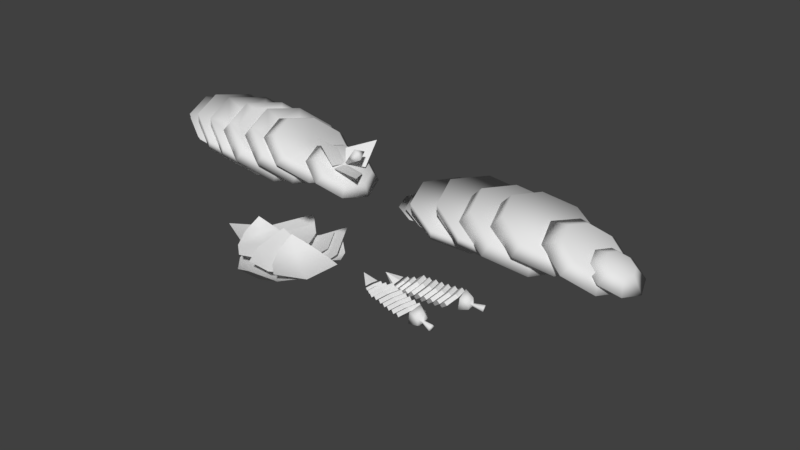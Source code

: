 # Source: chopped_ingredients.blend  (saved by Blender 2.78.0; exported with 4.5.12 LTS)
import bpy
from mathutils import Matrix  # noqa: F401  (used for matrix-valued properties, if any)

bpy.ops.wm.read_factory_settings(use_empty=True)
scene = bpy.context.scene
scene.name = 'Scene'

# ---- collections
col_collection_1 = bpy.data.collections.new('Collection 1'); scene.collection.children.link(col_collection_1)

# ---- world
world_world = bpy.data.worlds.new('World'); scene.world = world_world
world_world.color = (0.05088, 0.05088, 0.05088)
world_world.use_sun_shadow = False
world_world.sun_shadow_jitter_overblur = 0.0
world_world.cycles.sampling_method = 'MANUAL'

# ---- meshes
me_circle = bpy.data.meshes.new('Circle')
me_circle.from_pydata([(0.02697, 0.003086, -0.123), (-0.01344, -0.03022, -0.1177), (-0.006879, -0.08142, -0.128), (0.0401, -0.09931, -0.1436), (0.08051, -0.06601, -0.1489), (0.07394, -0.01481, -0.1386), (0.03116, 0.0004895, -0.1074), (-0.009252, -0.03281, -0.1021), (-0.002687, -0.08401, -0.1124), (0.04429, -0.1019, -0.128), (0.0847, -0.06861, -0.1333), (0.07813, -0.01741, -0.123), (0.0155, -0.004526, -0.1028), (-0.02336, -0.03654, -0.0977), (-0.01704, -0.08577, -0.1076), (0.02812, -0.103, -0.1226), (0.06697, -0.07096, -0.1277), (0.06066, -0.02173, -0.1178), (0.01953, -0.007022, -0.08781), (-0.01933, -0.03904, -0.0827), (-0.01301, -0.08827, -0.09259), (0.03215, -0.1055, -0.1076), (0.071, -0.07345, -0.1127), (0.06469, -0.02423, -0.1028), (0.002832, -0.01075, -0.07989), (-0.03602, -0.04277, -0.07478), (-0.02971, -0.092, -0.08467), (0.01546, -0.1092, -0.09966), (0.05431, -0.07719, -0.1048), (0.048, -0.02796, -0.09489), (0.006863, -0.01325, -0.06489), (-0.03199, -0.04527, -0.05978), (-0.02568, -0.09449, -0.06966), (0.01949, -0.1117, -0.08466), (0.05834, -0.07968, -0.08977), (0.05203, -0.03046, -0.07988), (-0.006945, -0.01622, -0.05893), (-0.0458, -0.04824, -0.05382), (-0.03948, -0.09746, -0.06371), (0.005678, -0.1147, -0.0787), (0.04453, -0.08265, -0.08381), (0.03822, -0.03343, -0.07393), (-0.002915, -0.01871, -0.04393), (-0.04177, -0.05073, -0.03882), (-0.03545, -0.09996, -0.04871), (0.009708, -0.1172, -0.0637), (0.04856, -0.08515, -0.06881), (0.04225, -0.03592, -0.05892), (-0.01918, -0.02213, -0.03733), (-0.05803, -0.05414, -0.03222), (-0.05172, -0.1034, -0.04211), (-0.006556, -0.1206, -0.0571), (0.0323, -0.08856, -0.06221), (0.02598, -0.03933, -0.05233), (-0.01515, -0.02462, -0.02233), (-0.054, -0.05664, -0.01722), (-0.04769, -0.1059, -0.02711), (-0.002526, -0.1231, -0.0421), (0.03633, -0.09105, -0.04721), (0.03001, -0.04183, -0.03733), (-0.03319, -0.02844, -0.01486), (-0.07205, -0.06045, -0.00975), (-0.06573, -0.1097, -0.01964), (-0.02057, -0.1269, -0.03464), (0.01828, -0.09487, -0.03975), (0.01197, -0.04564, -0.02986), (-0.02916, -0.03093, 0.0001412), (-0.06802, -0.06295, 0.005251), (-0.0617, -0.1122, -0.004637), (-0.01654, -0.1294, -0.01963), (0.02231, -0.09736, -0.02474), (0.016, -0.04814, -0.01486), (-0.04878, -0.03499, 0.007815), (-0.08763, -0.06701, 0.01292), (-0.08132, -0.1162, 0.003036), (-0.03615, -0.1334, -0.01196), (0.002698, -0.1014, -0.01707), (-0.003613, -0.0522, -0.007183), (-0.04475, -0.03749, 0.02282), (-0.0836, -0.0695, 0.02793), (-0.07729, -0.1187, 0.01804), (-0.03212, -0.1359, 0.003039), (0.006729, -0.1039, -0.002071), (0.000417, -0.05469, 0.007817), (0.04896, -0.001591, -0.1454), (0.0175, -0.02752, -0.1412), (0.02261, -0.06737, -0.1492), (0.05918, -0.0813, -0.1614), (0.09064, -0.05538, -0.1655), (0.08553, -0.01552, -0.1575), (0.05222, -0.003613, -0.1332), (0.02077, -0.02954, -0.1291), (0.02588, -0.06939, -0.1371), (0.06244, -0.08332, -0.1492), (0.0939, -0.0574, -0.1534), (0.08879, -0.01754, -0.1453), (0.06146, -0.003184, -0.1632), (0.03508, -0.02493, -0.1598), (0.03936, -0.05836, -0.1665), (0.07003, -0.07004, -0.1767), (0.09642, -0.0483, -0.1802), (0.09213, -0.01487, -0.1734), (0.0642, -0.004879, -0.1531), (0.03781, -0.02662, -0.1496), (0.0421, -0.06005, -0.1563), (0.07277, -0.07174, -0.1665), (0.09916, -0.04999, -0.17), (0.09487, -0.01656, -0.1632), (0.07665, -0.02248, -0.2334), (0.06936, -0.007398, -0.1744), (0.04856, -0.02454, -0.1717), (0.05194, -0.0509, -0.177), (0.07612, -0.06011, -0.185), (0.09692, -0.04297, -0.1878), (0.09354, -0.01661, -0.1825), (-0.07091, -0.05501, 0.04722), (-0.1027, -0.08396, 0.02398), (-0.0834, -0.1288, 0.02163), (-0.03965, -0.1276, 0.0434), (-0.03193, -0.08197, 0.05922), (-0.06231, -0.1224, 0.07212), (-0.08856, -0.1231, 0.05906), (-0.1001, -0.09625, 0.06047), (-0.08106, -0.07888, 0.07441), (-0.05768, -0.09505, 0.08161), (-0.07654, -0.1093, 0.0774), (-0.08256, -0.1095, 0.0744), (-0.08521, -0.1033, 0.07472), (-0.08084, -0.09932, 0.07792), (-0.07547, -0.103, 0.07957), (-0.09251, -0.1251, 0.1153), (-0.1063, -0.1255, 0.1084), (-0.1124, -0.1114, 0.1091), (-0.1024, -0.1022, 0.1165), (-0.09007, -0.1107, 0.1202), (0.008687, 0.1047, -0.09118), (-0.03779, 0.08489, -0.07636), (-0.04299, 0.03315, -0.06821), (-0.001718, 0.001181, -0.07488), (0.04476, 0.02095, -0.0897), (0.04996, 0.07268, -0.09785), (0.01282, 0.1067, -0.07548), (-0.03366, 0.08695, -0.06066), (-0.03886, 0.03521, -0.05251), (0.002413, 0.003239, -0.05918), (0.04889, 0.023, -0.074), (0.05409, 0.07474, -0.08215), (-0.003372, 0.1071, -0.07008), (-0.04806, 0.08813, -0.05583), (-0.05306, 0.03838, -0.048), (-0.01338, 0.007644, -0.05441), (0.03131, 0.02665, -0.06866), (0.03631, 0.07639, -0.07649), (0.0005988, 0.1091, -0.05499), (-0.04408, 0.0901, -0.04074), (-0.04909, 0.04036, -0.0329), (-0.009404, 0.009622, -0.03932), (0.03528, 0.02862, -0.05356), (0.04028, 0.07837, -0.0614), (-0.01618, 0.1121, -0.04692), (-0.06087, 0.09306, -0.03268), (-0.06587, 0.04332, -0.02484), (-0.02619, 0.01258, -0.03125), (0.0185, 0.03158, -0.0455), (0.0235, 0.08132, -0.05333), (-0.01221, 0.114, -0.03183), (-0.0569, 0.09504, -0.01758), (-0.0619, 0.0453, -0.009747), (-0.02222, 0.01456, -0.01616), (0.02247, 0.03356, -0.03041), (0.02747, 0.0833, -0.03824), (-0.02609, 0.1164, -0.02576), (-0.07077, 0.09739, -0.01151), (-0.07578, 0.04765, -0.003678), (-0.03609, 0.01691, -0.01009), (0.008591, 0.03591, -0.02434), (0.01359, 0.08565, -0.03217), (-0.02212, 0.1184, -0.01067), (-0.0668, 0.09937, 0.00358), (-0.0718, 0.04963, 0.01142), (-0.03212, 0.01889, 0.005004), (0.01256, 0.03789, -0.009243), (0.01756, 0.08763, -0.01708), (-0.03846, 0.1211, -0.003942), (-0.08315, 0.1021, 0.01031), (-0.08815, 0.05233, 0.01814), (-0.04847, 0.02159, 0.01173), (-0.003784, 0.04059, -0.002517), (0.001218, 0.09034, -0.01035), (-0.03449, 0.1231, 0.01115), (-0.07918, 0.1041, 0.0254), (-0.08418, 0.05431, 0.03323), (-0.0445, 0.02357, 0.02682), (0.0001875, 0.04257, 0.01258), (0.005189, 0.09231, 0.004741), (-0.05263, 0.1261, 0.01876), (-0.09731, 0.1071, 0.03301), (-0.1023, 0.05733, 0.04084), (-0.06263, 0.02659, 0.03443), (-0.01795, 0.04559, 0.02019), (-0.01295, 0.09534, 0.01235), (-0.04866, 0.1281, 0.03385), (-0.09334, 0.1091, 0.0481), (-0.09834, 0.05931, 0.05594), (-0.05866, 0.02857, 0.04953), (-0.01398, 0.04757, 0.03528), (-0.008976, 0.09732, 0.02744), (-0.06837, 0.1313, 0.04168), (-0.1131, 0.1123, 0.05593), (-0.1181, 0.06252, 0.06376), (-0.07837, 0.03178, 0.05735), (-0.03369, 0.05079, 0.0431), (-0.02868, 0.1005, 0.03527), (-0.0644, 0.1332, 0.05677), (-0.1091, 0.1142, 0.07102), (-0.1141, 0.0645, 0.07886), (-0.0744, 0.03376, 0.07244), (-0.02971, 0.05277, 0.0582), (-0.02471, 0.1025, 0.05036), (0.02823, 0.08791, -0.1097), (-0.007949, 0.07253, -0.09817), (-0.012, 0.03225, -0.09182), (0.02013, 0.007362, -0.09701), (0.05631, 0.02275, -0.1085), (0.06036, 0.06302, -0.1149), (0.03145, 0.08951, -0.09748), (-0.004733, 0.07413, -0.08595), (-0.008783, 0.03385, -0.0796), (0.02335, 0.008964, -0.08479), (0.05953, 0.02435, -0.09633), (0.06357, 0.06462, -0.1027), (0.03937, 0.07759, -0.1255), (0.009026, 0.06468, -0.1158), (0.005629, 0.0309, -0.1105), (0.03258, 0.01003, -0.1148), (0.06292, 0.02293, -0.1245), (0.06632, 0.05671, -0.1298), (0.04207, 0.07893, -0.1152), (0.01172, 0.06603, -0.1055), (0.008326, 0.03224, -0.1002), (0.03527, 0.01137, -0.1046), (0.06562, 0.02427, -0.1142), (0.06902, 0.05805, -0.1196), (0.04721, 0.0326, -0.1841), (0.04571, 0.06817, -0.1342), (0.02179, 0.058, -0.1266), (0.01911, 0.03137, -0.1224), (0.04036, 0.01491, -0.1258), (0.06428, 0.02508, -0.1335), (0.06696, 0.05171, -0.1377), (-0.09278, 0.1313, 0.08466), (-0.131, 0.1039, 0.07153), (-0.1221, 0.05786, 0.08544), (-0.07833, 0.05688, 0.1072), (-0.0602, 0.1023, 0.1067), (-0.09817, 0.0764, 0.1315), (-0.1244, 0.07699, 0.1184), (-0.1298, 0.1046, 0.1101), (-0.1068, 0.1211, 0.118), (-0.0873, 0.1036, 0.1312), (-0.109, 0.09329, 0.1314), (-0.115, 0.09343, 0.1284), (-0.1162, 0.09976, 0.1265), (-0.111, 0.1035, 0.1283), (-0.1065, 0.09954, 0.1313), (-0.1265, 0.09532, 0.1717), (-0.1403, 0.09563, 0.1648), (-0.1431, 0.1101, 0.1605), (-0.1311, 0.1188, 0.1646), (-0.1208, 0.1096, 0.1715)], [], [(1, 7, 6, 0), (0, 6, 11, 5), (4, 10, 9, 3), (2, 8, 7, 1), (5, 11, 10, 4), (3, 9, 8, 2), (7, 8, 9, 10, 11, 6), (1, 0, 5, 4, 3, 2), (13, 19, 18, 12), (12, 18, 23, 17), (16, 22, 21, 15), (14, 20, 19, 13), (17, 23, 22, 16), (15, 21, 20, 14), (19, 20, 21, 22, 23, 18), (13, 12, 17, 16, 15, 14), (25, 31, 30, 24), (24, 30, 35, 29), (28, 34, 33, 27), (26, 32, 31, 25), (29, 35, 34, 28), (27, 33, 32, 26), (31, 32, 33, 34, 35, 30), (25, 24, 29, 28, 27, 26), (37, 43, 42, 36), (36, 42, 47, 41), (40, 46, 45, 39), (38, 44, 43, 37), (41, 47, 46, 40), (39, 45, 44, 38), (43, 44, 45, 46, 47, 42), (37, 36, 41, 40, 39, 38), (49, 55, 54, 48), (48, 54, 59, 53), (52, 58, 57, 51), (50, 56, 55, 49), (53, 59, 58, 52), (51, 57, 56, 50), (55, 56, 57, 58, 59, 54), (49, 48, 53, 52, 51, 50), (61, 67, 66, 60), (60, 66, 71, 65), (64, 70, 69, 63), (62, 68, 67, 61), (65, 71, 70, 64), (63, 69, 68, 62), (67, 68, 69, 70, 71, 66), (61, 60, 65, 64, 63, 62), (73, 79, 78, 72), (72, 78, 83, 77), (76, 82, 81, 75), (74, 80, 79, 73), (77, 83, 82, 76), (75, 81, 80, 74), (79, 80, 81, 82, 83, 78), (73, 72, 77, 76, 75, 74), (85, 91, 90, 84), (84, 90, 95, 89), (88, 94, 93, 87), (86, 92, 91, 85), (89, 95, 94, 88), (87, 93, 92, 86), (91, 92, 93, 94, 95, 90), (85, 84, 89, 88, 87, 86), (97, 103, 102, 96), (96, 102, 107, 101), (100, 106, 105, 99), (98, 104, 103, 97), (101, 107, 106, 100), (99, 105, 104, 98), (103, 104, 105, 106, 107, 102), (97, 96, 101, 100, 99, 98), (108, 110, 109), (108, 109, 114), (108, 113, 112), (108, 111, 110), (108, 114, 113), (108, 112, 111), (110, 111, 112, 113, 114, 109), (118, 119, 124, 120), (116, 117, 121, 122), (119, 115, 123, 124), (117, 118, 120, 121), (115, 116, 122, 123), (122, 121, 126, 127), (120, 124, 129, 125), (124, 123, 128, 129), (123, 122, 127, 128), (121, 120, 125, 126), (128, 127, 132, 133), (126, 125, 130, 131), (129, 128, 133, 134), (127, 126, 131, 132), (125, 129, 134, 130), (133, 132, 131, 130, 134), (116, 115, 119, 118, 117), (136, 142, 141, 135), (135, 141, 146, 140), (139, 145, 144, 138), (137, 143, 142, 136), (140, 146, 145, 139), (138, 144, 143, 137), (142, 143, 144, 145, 146, 141), (136, 135, 140, 139, 138, 137), (148, 154, 153, 147), (147, 153, 158, 152), (151, 157, 156, 150), (149, 155, 154, 148), (152, 158, 157, 151), (150, 156, 155, 149), (154, 155, 156, 157, 158, 153), (148, 147, 152, 151, 150, 149), (160, 166, 165, 159), (159, 165, 170, 164), (163, 169, 168, 162), (161, 167, 166, 160), (164, 170, 169, 163), (162, 168, 167, 161), (166, 167, 168, 169, 170, 165), (160, 159, 164, 163, 162, 161), (172, 178, 177, 171), (171, 177, 182, 176), (175, 181, 180, 174), (173, 179, 178, 172), (176, 182, 181, 175), (174, 180, 179, 173), (178, 179, 180, 181, 182, 177), (172, 171, 176, 175, 174, 173), (184, 190, 189, 183), (183, 189, 194, 188), (187, 193, 192, 186), (185, 191, 190, 184), (188, 194, 193, 187), (186, 192, 191, 185), (190, 191, 192, 193, 194, 189), (184, 183, 188, 187, 186, 185), (196, 202, 201, 195), (195, 201, 206, 200), (199, 205, 204, 198), (197, 203, 202, 196), (200, 206, 205, 199), (198, 204, 203, 197), (202, 203, 204, 205, 206, 201), (196, 195, 200, 199, 198, 197), (208, 214, 213, 207), (207, 213, 218, 212), (211, 217, 216, 210), (209, 215, 214, 208), (212, 218, 217, 211), (210, 216, 215, 209), (214, 215, 216, 217, 218, 213), (208, 207, 212, 211, 210, 209), (220, 226, 225, 219), (219, 225, 230, 224), (223, 229, 228, 222), (221, 227, 226, 220), (224, 230, 229, 223), (222, 228, 227, 221), (226, 227, 228, 229, 230, 225), (220, 219, 224, 223, 222, 221), (232, 238, 237, 231), (231, 237, 242, 236), (235, 241, 240, 234), (233, 239, 238, 232), (236, 242, 241, 235), (234, 240, 239, 233), (238, 239, 240, 241, 242, 237), (232, 231, 236, 235, 234, 233), (243, 245, 244), (243, 244, 249), (243, 248, 247), (243, 246, 245), (243, 249, 248), (243, 247, 246), (245, 246, 247, 248, 249, 244), (253, 254, 259, 255), (251, 252, 256, 257), (254, 250, 258, 259), (252, 253, 255, 256), (250, 251, 257, 258), (257, 256, 261, 262), (255, 259, 264, 260), (259, 258, 263, 264), (258, 257, 262, 263), (256, 255, 260, 261), (263, 262, 267, 268), (261, 260, 265, 266), (264, 263, 268, 269), (262, 261, 266, 267), (260, 264, 269, 265), (268, 267, 266, 265, 269), (251, 250, 254, 253, 252)])
me_circle.polygons.foreach_set('use_smooth', [0, 0, 0, 0, 0, 0, 0, 0, 0, 0, 0, 0, 0, 0, 0, 0, 0, 0, 0, 0, 0, 0, 0, 0, 0, 0, 0, 0, 0, 0, 0, 0, 0, 0, 0, 0, 0, 0, 0, 0, 0, 0, 0, 0, 0, 0, 0, 0, 0, 0, 0, 0, 0, 0, 0, 0, 0, 0, 0, 0, 0, 0, 0, 0, 0, 0, 0, 0, 0, 0, 0, 0, 0, 0, 0, 0, 0, 0, 0, 1, 1, 1, 1, 1, 1, 1, 1, 1, 1, 1, 1, 1, 1, 1, 1, 1, 0, 0, 0, 0, 0, 0, 0, 0, 0, 0, 0, 0, 0, 0, 0, 0, 0, 0, 0, 0, 0, 0, 0, 0, 0, 0, 0, 0, 0, 0, 0, 0, 0, 0, 0, 0, 0, 0, 0, 0, 0, 0, 0, 0, 0, 0, 0, 0, 0, 0, 0, 0, 0, 0, 0, 0, 0, 0, 0, 0, 0, 0, 0, 0, 0, 0, 0, 0, 0, 0, 0, 0, 0, 0, 0, 0, 0, 0, 0, 1, 1, 1, 1, 1, 1, 1, 1, 1, 1, 1, 1, 1, 1, 1, 1, 1])
_uv = me_circle.uv_layers.new(name='UVMap')
_uv.uv.foreach_set('vector', [0.523, 0.1342, 0.523, 0.1342, 0.523, 0.1342, 0.523, 0.1342, 0.523, 0.1342, 0.523, 0.1342, 0.523, 0.1342, 0.523, 0.1342, 0.523, 0.1342, 0.523, 0.1342, 0.523, 0.1342, 0.523, 0.1342, 0.5057, 0.518, 0.5057, 0.518, 0.5057, 0.518, 0.5057, 0.518, 0.523, 0.1342, 0.523, 0.1342, 0.523, 0.1342, 0.523, 0.1342, 0.5057, 0.518, 0.5057, 0.518, 0.5057, 0.518, 0.5057, 0.518, 0.523, 0.1342, 0.523, 0.1342, 0.523, 0.1342, 0.523, 0.1342, 0.523, 0.1342, 0.523, 0.1342, 0.523, 0.1342, 0.523, 0.1342, 0.523, 0.1342, 0.523, 0.1342, 0.523, 0.1342, 0.523, 0.1342, 0.523, 0.1342, 0.523, 0.1342, 0.523, 0.1342, 0.523, 0.1342, 0.523, 0.1342, 0.523, 0.1342, 0.523, 0.1342, 0.523, 0.1342, 0.523, 0.1342, 0.523, 0.1342, 0.523, 0.1342, 0.523, 0.1342, 0.5057, 0.518, 0.5057, 0.518, 0.5057, 0.518, 0.5057, 0.518, 0.523, 0.1342, 0.523, 0.1342, 0.523, 0.1342, 0.523, 0.1342, 0.5057, 0.518, 0.5057, 0.518, 0.5057, 0.518, 0.5057, 0.518, 0.523, 0.1342, 0.523, 0.1342, 0.523, 0.1342, 0.523, 0.1342, 0.523, 0.1342, 0.523, 0.1342, 0.523, 0.1342, 0.523, 0.1342, 0.523, 0.1342, 0.523, 0.1342, 0.523, 0.1342, 0.523, 0.1342, 0.523, 0.1342, 0.523, 0.1342, 0.523, 0.1342, 0.523, 0.1342, 0.523, 0.1342, 0.523, 0.1342, 0.523, 0.1342, 0.523, 0.1342, 0.523, 0.1342, 0.523, 0.1342, 0.523, 0.1342, 0.523, 0.1342, 0.5057, 0.518, 0.5057, 0.518, 0.5057, 0.518, 0.5057, 0.518, 0.523, 0.1342, 0.523, 0.1342, 0.523, 0.1342, 0.523, 0.1342, 0.5057, 0.518, 0.5057, 0.518, 0.5057, 0.518, 0.5057, 0.518, 0.523, 0.1342, 0.523, 0.1342, 0.523, 0.1342, 0.523, 0.1342, 0.523, 0.1342, 0.523, 0.1342, 0.523, 0.1342, 0.523, 0.1342, 0.523, 0.1342, 0.523, 0.1342, 0.523, 0.1342, 0.523, 0.1342, 0.523, 0.1342, 0.523, 0.1342, 0.523, 0.1342, 0.523, 0.1342, 0.523, 0.1342, 0.523, 0.1342, 0.523, 0.1342, 0.523, 0.1342, 0.523, 0.1342, 0.523, 0.1342, 0.523, 0.1342, 0.523, 0.1342, 0.5057, 0.518, 0.5057, 0.518, 0.5057, 0.518, 0.5057, 0.518, 0.523, 0.1342, 0.523, 0.1342, 0.523, 0.1342, 0.523, 0.1342, 0.5057, 0.518, 0.5057, 0.518, 0.5057, 0.518, 0.5057, 0.518, 0.523, 0.1342, 0.523, 0.1342, 0.523, 0.1342, 0.523, 0.1342, 0.523, 0.1342, 0.523, 0.1342, 0.523, 0.1342, 0.523, 0.1342, 0.523, 0.1342, 0.523, 0.1342, 0.523, 0.1342, 0.523, 0.1342, 0.523, 0.1342, 0.523, 0.1342, 0.523, 0.1342, 0.523, 0.1342, 0.523, 0.1342, 0.523, 0.1342, 0.523, 0.1342, 0.523, 0.1342, 0.523, 0.1342, 0.523, 0.1342, 0.523, 0.1342, 0.523, 0.1342, 0.5057, 0.518, 0.5057, 0.518, 0.5057, 0.518, 0.5057, 0.518, 0.523, 0.1342, 0.523, 0.1342, 0.523, 0.1342, 0.523, 0.1342, 0.5057, 0.518, 0.5057, 0.518, 0.5057, 0.518, 0.5057, 0.518, 0.523, 0.1342, 0.523, 0.1342, 0.523, 0.1342, 0.523, 0.1342, 0.523, 0.1342, 0.523, 0.1342, 0.523, 0.1342, 0.523, 0.1342, 0.523, 0.1342, 0.523, 0.1342, 0.523, 0.1342, 0.523, 0.1342, 0.523, 0.1342, 0.523, 0.1342, 0.523, 0.1342, 0.523, 0.1342, 0.523, 0.1342, 0.523, 0.1342, 0.523, 0.1342, 0.523, 0.1342, 0.523, 0.1342, 0.523, 0.1342, 0.523, 0.1342, 0.523, 0.1342, 0.5057, 0.518, 0.5057, 0.518, 0.5057, 0.518, 0.5057, 0.518, 0.523, 0.1342, 0.523, 0.1342, 0.523, 0.1342, 0.523, 0.1342, 0.5057, 0.518, 0.5057, 0.518, 0.5057, 0.518, 0.5057, 0.518, 0.523, 0.1342, 0.523, 0.1342, 0.523, 0.1342, 0.523, 0.1342, 0.523, 0.1342, 0.523, 0.1342, 0.523, 0.1342, 0.523, 0.1342, 0.523, 0.1342, 0.523, 0.1342, 0.523, 0.1342, 0.523, 0.1342, 0.523, 0.1342, 0.523, 0.1342, 0.523, 0.1342, 0.523, 0.1342, 0.523, 0.1342, 0.523, 0.1342, 0.523, 0.1342, 0.523, 0.1342, 0.523, 0.1342, 0.523, 0.1342, 0.523, 0.1342, 0.523, 0.1342, 0.5057, 0.518, 0.5057, 0.518, 0.5057, 0.518, 0.5057, 0.518, 0.523, 0.1342, 0.523, 0.1342, 0.523, 0.1342, 0.523, 0.1342, 0.5057, 0.518, 0.5057, 0.518, 0.5057, 0.518, 0.5057, 0.518, 0.523, 0.1342, 0.523, 0.1342, 0.523, 0.1342, 0.523, 0.1342, 0.523, 0.1342, 0.523, 0.1342, 0.523, 0.1342, 0.523, 0.1342, 0.523, 0.1342, 0.523, 0.1342, 0.523, 0.1342, 0.523, 0.1342, 0.523, 0.1342, 0.523, 0.1342, 0.523, 0.1342, 0.523, 0.1342, 0.523, 0.1342, 0.523, 0.1342, 0.523, 0.1342, 0.523, 0.1342, 0.523, 0.1342, 0.523, 0.1342, 0.523, 0.1342, 0.523, 0.1342, 0.5057, 0.518, 0.5057, 0.518, 0.5057, 0.518, 0.5057, 0.518, 0.523, 0.1342, 0.523, 0.1342, 0.523, 0.1342, 0.523, 0.1342, 0.5057, 0.518, 0.5057, 0.518, 0.5057, 0.518, 0.5057, 0.518, 0.523, 0.1342, 0.523, 0.1342, 0.523, 0.1342, 0.523, 0.1342, 0.523, 0.1342, 0.523, 0.1342, 0.523, 0.1342, 0.523, 0.1342, 0.523, 0.1342, 0.523, 0.1342, 0.523, 0.1342, 0.523, 0.1342, 0.523, 0.1342, 0.523, 0.1342, 0.523, 0.1342, 0.523, 0.1342, 0.523, 0.1342, 0.523, 0.1342, 0.523, 0.1342, 0.523, 0.1342, 0.523, 0.1342, 0.523, 0.1342, 0.523, 0.1342, 0.523, 0.1342, 0.5057, 0.518, 0.5057, 0.518, 0.5057, 0.518, 0.5057, 0.518, 0.523, 0.1342, 0.523, 0.1342, 0.523, 0.1342, 0.523, 0.1342, 0.5057, 0.518, 0.5057, 0.518, 0.5057, 0.518, 0.5057, 0.518, 0.523, 0.1342, 0.523, 0.1342, 0.523, 0.1342, 0.523, 0.1342, 0.523, 0.1342, 0.523, 0.1342, 0.523, 0.1342, 0.523, 0.1342, 0.523, 0.1342, 0.523, 0.1342, 0.523, 0.1342, 0.523, 0.1342, 0.523, 0.1342, 0.523, 0.1342, 0.523, 0.1342, 0.523, 0.1342, 0.523, 0.1342, 0.523, 0.1342, 0.523, 0.1342, 0.523, 0.1342, 0.523, 0.1342, 0.5057, 0.518, 0.5057, 0.518, 0.5057, 0.518, 0.523, 0.1342, 0.523, 0.1342, 0.523, 0.1342, 0.5057, 0.518, 0.5057, 0.518, 0.5057, 0.518, 0.523, 0.1342, 0.523, 0.1342, 0.523, 0.1342, 0.523, 0.1342, 0.523, 0.1342, 0.523, 0.1342, 0.4406, 0.0961, 0.4406, 0.0961, 0.4406, 0.0961, 0.4406, 0.0961, 0.5212, 0.5488, 0.5212, 0.5488, 0.5212, 0.5488, 0.5212, 0.5488, 0.4406, 0.0961, 0.4406, 0.0961, 0.4406, 0.0961, 0.4406, 0.0961, 0.4406, 0.0961, 0.4406, 0.0961, 0.4406, 0.0961, 0.4406, 0.0961, 0.4406, 0.0961, 0.4406, 0.0961, 0.4406, 0.0961, 0.4406, 0.0961, 0.4913, 0.09806, 0.4913, 0.09806, 0.4913, 0.09806, 0.4913, 0.09806, 0.4913, 0.09806, 0.4913, 0.09806, 0.4913, 0.09806, 0.4913, 0.09806, 0.4913, 0.09806, 0.4913, 0.09806, 0.4913, 0.09806, 0.4913, 0.09806, 0.4913, 0.09806, 0.4913, 0.09806, 0.4913, 0.09806, 0.4913, 0.09806, 0.4913, 0.09806, 0.4913, 0.09806, 0.4913, 0.09806, 0.4913, 0.09806, 0.4913, 0.09806, 0.4913, 0.09806, 0.4913, 0.09806, 0.4913, 0.09806, 0.4913, 0.09806, 0.4913, 0.09806, 0.4913, 0.09806, 0.4913, 0.09806, 0.4913, 0.09806, 0.4913, 0.09806, 0.4913, 0.09806, 0.4913, 0.09806, 0.4913, 0.09806, 0.4913, 0.09806, 0.4913, 0.09806, 0.4913, 0.09806, 0.4913, 0.09806, 0.4913, 0.09806, 0.4913, 0.09806, 0.4913, 0.09806, 0.4913, 0.09806, 0.4913, 0.09806, 0.4913, 0.09806, 0.4913, 0.09806, 0.4913, 0.09806, 0.4883, 0.09358, 0.4883, 0.09358, 0.4883, 0.09358, 0.4883, 0.09358, 0.4883, 0.09358, 0.523, 0.1342, 0.523, 0.1342, 0.523, 0.1342, 0.523, 0.1342, 0.523, 0.1342, 0.523, 0.1342, 0.523, 0.1342, 0.523, 0.1342, 0.523, 0.1342, 0.523, 0.1342, 0.523, 0.1342, 0.523, 0.1342, 0.5057, 0.518, 0.5057, 0.518, 0.5057, 0.518, 0.5057, 0.518, 0.523, 0.1342, 0.523, 0.1342, 0.523, 0.1342, 0.523, 0.1342, 0.5057, 0.518, 0.5057, 0.518, 0.5057, 0.518, 0.5057, 0.518, 0.523, 0.1342, 0.523, 0.1342, 0.523, 0.1342, 0.523, 0.1342, 0.523, 0.1342, 0.523, 0.1342, 0.523, 0.1342, 0.523, 0.1342, 0.523, 0.1342, 0.523, 0.1342, 0.523, 0.1342, 0.523, 0.1342, 0.523, 0.1342, 0.523, 0.1342, 0.523, 0.1342, 0.523, 0.1342, 0.523, 0.1342, 0.523, 0.1342, 0.523, 0.1342, 0.523, 0.1342, 0.523, 0.1342, 0.523, 0.1342, 0.523, 0.1342, 0.523, 0.1342, 0.5057, 0.518, 0.5057, 0.518, 0.5057, 0.518, 0.5057, 0.518, 0.523, 0.1342, 0.523, 0.1342, 0.523, 0.1342, 0.523, 0.1342, 0.5057, 0.518, 0.5057, 0.518, 0.5057, 0.518, 0.5057, 0.518, 0.523, 0.1342, 0.523, 0.1342, 0.523, 0.1342, 0.523, 0.1342, 0.523, 0.1342, 0.523, 0.1342, 0.523, 0.1342, 0.523, 0.1342, 0.523, 0.1342, 0.523, 0.1342, 0.523, 0.1342, 0.523, 0.1342, 0.523, 0.1342, 0.523, 0.1342, 0.523, 0.1342, 0.523, 0.1342, 0.523, 0.1342, 0.523, 0.1342, 0.523, 0.1342, 0.523, 0.1342, 0.523, 0.1342, 0.523, 0.1342, 0.523, 0.1342, 0.523, 0.1342, 0.5057, 0.518, 0.5057, 0.518, 0.5057, 0.518, 0.5057, 0.518, 0.523, 0.1342, 0.523, 0.1342, 0.523, 0.1342, 0.523, 0.1342, 0.5057, 0.518, 0.5057, 0.518, 0.5057, 0.518, 0.5057, 0.518, 0.523, 0.1342, 0.523, 0.1342, 0.523, 0.1342, 0.523, 0.1342, 0.523, 0.1342, 0.523, 0.1342, 0.523, 0.1342, 0.523, 0.1342, 0.523, 0.1342, 0.523, 0.1342, 0.523, 0.1342, 0.523, 0.1342, 0.523, 0.1342, 0.523, 0.1342, 0.523, 0.1342, 0.523, 0.1342, 0.523, 0.1342, 0.523, 0.1342, 0.523, 0.1342, 0.523, 0.1342, 0.523, 0.1342, 0.523, 0.1342, 0.523, 0.1342, 0.523, 0.1342, 0.5057, 0.518, 0.5057, 0.518, 0.5057, 0.518, 0.5057, 0.518, 0.523, 0.1342, 0.523, 0.1342, 0.523, 0.1342, 0.523, 0.1342, 0.5057, 0.518, 0.5057, 0.518, 0.5057, 0.518, 0.5057, 0.518, 0.523, 0.1342, 0.523, 0.1342, 0.523, 0.1342, 0.523, 0.1342, 0.523, 0.1342, 0.523, 0.1342, 0.523, 0.1342, 0.523, 0.1342, 0.523, 0.1342, 0.523, 0.1342, 0.523, 0.1342, 0.523, 0.1342, 0.523, 0.1342, 0.523, 0.1342, 0.523, 0.1342, 0.523, 0.1342, 0.523, 0.1342, 0.523, 0.1342, 0.523, 0.1342, 0.523, 0.1342, 0.523, 0.1342, 0.523, 0.1342, 0.523, 0.1342, 0.523, 0.1342, 0.5057, 0.518, 0.5057, 0.518, 0.5057, 0.518, 0.5057, 0.518, 0.523, 0.1342, 0.523, 0.1342, 0.523, 0.1342, 0.523, 0.1342, 0.5057, 0.518, 0.5057, 0.518, 0.5057, 0.518, 0.5057, 0.518, 0.523, 0.1342, 0.523, 0.1342, 0.523, 0.1342, 0.523, 0.1342, 0.523, 0.1342, 0.523, 0.1342, 0.523, 0.1342, 0.523, 0.1342, 0.523, 0.1342, 0.523, 0.1342, 0.523, 0.1342, 0.523, 0.1342, 0.523, 0.1342, 0.523, 0.1342, 0.523, 0.1342, 0.523, 0.1342, 0.523, 0.1342, 0.523, 0.1342, 0.523, 0.1342, 0.523, 0.1342, 0.523, 0.1342, 0.523, 0.1342, 0.523, 0.1342, 0.523, 0.1342, 0.5057, 0.518, 0.5057, 0.518, 0.5057, 0.518, 0.5057, 0.518, 0.523, 0.1342, 0.523, 0.1342, 0.523, 0.1342, 0.523, 0.1342, 0.5057, 0.518, 0.5057, 0.518, 0.5057, 0.518, 0.5057, 0.518, 0.523, 0.1342, 0.523, 0.1342, 0.523, 0.1342, 0.523, 0.1342, 0.523, 0.1342, 0.523, 0.1342, 0.523, 0.1342, 0.523, 0.1342, 0.523, 0.1342, 0.523, 0.1342, 0.523, 0.1342, 0.523, 0.1342, 0.523, 0.1342, 0.523, 0.1342, 0.523, 0.1342, 0.523, 0.1342, 0.523, 0.1342, 0.523, 0.1342, 0.523, 0.1342, 0.523, 0.1342, 0.523, 0.1342, 0.523, 0.1342, 0.523, 0.1342, 0.523, 0.1342, 0.5057, 0.518, 0.5057, 0.518, 0.5057, 0.518, 0.5057, 0.518, 0.523, 0.1342, 0.523, 0.1342, 0.523, 0.1342, 0.523, 0.1342, 0.5057, 0.518, 0.5057, 0.518, 0.5057, 0.518, 0.5057, 0.518, 0.523, 0.1342, 0.523, 0.1342, 0.523, 0.1342, 0.523, 0.1342, 0.523, 0.1342, 0.523, 0.1342, 0.523, 0.1342, 0.523, 0.1342, 0.523, 0.1342, 0.523, 0.1342, 0.523, 0.1342, 0.523, 0.1342, 0.523, 0.1342, 0.523, 0.1342, 0.523, 0.1342, 0.523, 0.1342, 0.523, 0.1342, 0.523, 0.1342, 0.523, 0.1342, 0.523, 0.1342, 0.523, 0.1342, 0.523, 0.1342, 0.523, 0.1342, 0.523, 0.1342, 0.5057, 0.518, 0.5057, 0.518, 0.5057, 0.518, 0.5057, 0.518, 0.523, 0.1342, 0.523, 0.1342, 0.523, 0.1342, 0.523, 0.1342, 0.5057, 0.518, 0.5057, 0.518, 0.5057, 0.518, 0.5057, 0.518, 0.523, 0.1342, 0.523, 0.1342, 0.523, 0.1342, 0.523, 0.1342, 0.523, 0.1342, 0.523, 0.1342, 0.523, 0.1342, 0.523, 0.1342, 0.523, 0.1342, 0.523, 0.1342, 0.523, 0.1342, 0.523, 0.1342, 0.523, 0.1342, 0.523, 0.1342, 0.523, 0.1342, 0.523, 0.1342, 0.523, 0.1342, 0.523, 0.1342, 0.523, 0.1342, 0.523, 0.1342, 0.523, 0.1342, 0.523, 0.1342, 0.523, 0.1342, 0.523, 0.1342, 0.5057, 0.518, 0.5057, 0.518, 0.5057, 0.518, 0.5057, 0.518, 0.523, 0.1342, 0.523, 0.1342, 0.523, 0.1342, 0.523, 0.1342, 0.5057, 0.518, 0.5057, 0.518, 0.5057, 0.518, 0.5057, 0.518, 0.523, 0.1342, 0.523, 0.1342, 0.523, 0.1342, 0.523, 0.1342, 0.523, 0.1342, 0.523, 0.1342, 0.523, 0.1342, 0.523, 0.1342, 0.523, 0.1342, 0.523, 0.1342, 0.523, 0.1342, 0.523, 0.1342, 0.523, 0.1342, 0.523, 0.1342, 0.523, 0.1342, 0.523, 0.1342, 0.523, 0.1342, 0.523, 0.1342, 0.523, 0.1342, 0.523, 0.1342, 0.523, 0.1342, 0.5057, 0.518, 0.5057, 0.518, 0.5057, 0.518, 0.523, 0.1342, 0.523, 0.1342, 0.523, 0.1342, 0.5057, 0.518, 0.5057, 0.518, 0.5057, 0.518, 0.523, 0.1342, 0.523, 0.1342, 0.523, 0.1342, 0.523, 0.1342, 0.523, 0.1342, 0.523, 0.1342, 0.4406, 0.0961, 0.4406, 0.0961, 0.4406, 0.0961, 0.4406, 0.0961, 0.5212, 0.5488, 0.5212, 0.5488, 0.5212, 0.5488, 0.5212, 0.5488, 0.4406, 0.0961, 0.4406, 0.0961, 0.4406, 0.0961, 0.4406, 0.0961, 0.4406, 0.0961, 0.4406, 0.0961, 0.4406, 0.0961, 0.4406, 0.0961, 0.4406, 0.0961, 0.4406, 0.0961, 0.4406, 0.0961, 0.4406, 0.0961, 0.4913, 0.09806, 0.4913, 0.09806, 0.4913, 0.09806, 0.4913, 0.09806, 0.4913, 0.09806, 0.4913, 0.09806, 0.4913, 0.09806, 0.4913, 0.09806, 0.4913, 0.09806, 0.4913, 0.09806, 0.4913, 0.09806, 0.4913, 0.09806, 0.4913, 0.09806, 0.4913, 0.09806, 0.4913, 0.09806, 0.4913, 0.09806, 0.4913, 0.09806, 0.4913, 0.09806, 0.4913, 0.09806, 0.4913, 0.09806, 0.4913, 0.09806, 0.4913, 0.09806, 0.4913, 0.09806, 0.4913, 0.09806, 0.4913, 0.09806, 0.4913, 0.09806, 0.4913, 0.09806, 0.4913, 0.09806, 0.4913, 0.09806, 0.4913, 0.09806, 0.4913, 0.09806, 0.4913, 0.09806, 0.4913, 0.09806, 0.4913, 0.09806, 0.4913, 0.09806, 0.4913, 0.09806, 0.4913, 0.09806, 0.4913, 0.09806, 0.4913, 0.09806, 0.4913, 0.09806, 0.4913, 0.09806, 0.4913, 0.09806, 0.4913, 0.09806, 0.4913, 0.09806, 0.4913, 0.09806, 0.4883, 0.09358, 0.4883, 0.09358, 0.4883, 0.09358, 0.4883, 0.09358, 0.4883, 0.09358])
me_circle.use_remesh_preserve_volume = False
me_circle.use_remesh_preserve_attributes = False
me_circle.use_mirror_vertex_groups = False
me_circle.update()
me_sphere_023 = bpy.data.meshes.new('Sphere.023')
me_sphere_023.from_pydata([(0.1896, 0.06699, 0.09489), (0.2012, -0.0115, 0.07139), (0.2041, -0.07323, 0.009285), (0.1976, -0.1017, -0.07477), (0.1451, 0.01625, 0.0721), (0.1289, -0.00484, 3.099e-05), (0.08535, -0.04615, -0.07334), (0.1134, 0.07247, 0.07302), (0.05206, 0.07222, 0.01211), (0.006733, 0.04992, -0.06055), (0.08138, 0.08339, -0.05247), (0.03381, 0.03601, -0.07853), (-0.004795, -0.002835, -0.1425), (-0.02408, -0.02273, -0.2271), (0.004956, 0.09309, -0.07817), (-0.05476, 0.09603, -0.1418), (-0.08178, 0.09143, -0.2264), (0.08942, 0.005462, -0.07677), (0.09153, -0.05574, -0.1394), (0.08715, -0.08382, -0.2236), (-0.04201, 0.02256, -0.1669), (-0.01374, 0.05649, -0.09111), (0.04056, 0.07972, -0.02442), (0.1041, 0.08598, 0.0131), (0.006375, -0.001515, -0.108), (0.09137, -0.00599, -0.06126), (0.1443, -0.03002, -0.02062), (0.01724, -0.03571, -0.1631), (0.08839, -0.08536, -0.1463), (0.1661, -0.09841, -0.1309), (-0.06522, 0.08933, -0.1772), (-0.1122, 0.1184, -0.1302), (-0.1299, 0.156, -0.06511), (-0.1135, 0.1923, 0.0006782), (-0.08334, 0.07247, -0.1163), (-0.07991, 0.07655, -0.04109), (-0.05584, 0.1005, 0.02841), (-0.03899, 0.04127, -0.1291), (-0.003089, 0.02251, -0.06323), (0.01954, 0.02379, 0.01241), (0.03325, 0.08057, -0.05347), (0.01937, 0.06245, 0.009122), (0.02565, 0.06693, 0.08466), (0.05042, 0.09282, 0.1529), (0.06406, 0.03352, -0.005202), (0.1031, 0.01682, 0.05986), (0.1398, 0.03495, 0.1243), (-0.01237, 0.1072, -0.004511), (-0.02931, 0.1444, 0.06105), (-0.01305, 0.1823, 0.1257), (0.06003, 0.04676, 0.1046), (0.04719, 0.02985, 0.02996), (0.02223, 0.03292, -0.0432), (-0.02041, 0.04559, -0.09226), (0.01026, 0.05973, 0.0586), (-0.04174, 0.08466, 0.006407), (-0.07008, 0.1277, -0.04654), (0.007486, 0.0968, 0.1019), (-0.04654, 0.1489, 0.08144), (-0.07563, 0.2019, 0.0401), (0.1679, -0.1303, -0.214), (0.05723, -0.09556, -0.2156), (-0.03428, -0.01616, -0.1844), (-0.08213, 0.08666, -0.1289), (0.09485, -0.1285, -0.1385), (0.03087, -0.07317, -0.05103), (-0.006895, 0.02083, 0.02511), (0.1722, -0.1466, -0.09628), (0.1648, -0.1046, 0.02218), (0.126, -0.03882, 0.1253), (0.02497, 0.006375, -0.09142), (0.05021, 0.02109, -0.01216), (0.06047, 0.0284, 0.1111), (0.1009, 0.07064, 0.2225), (0.1231, -0.02613, -0.03553), (0.1868, -0.05338, 0.07064), (0.2467, -0.02379, 0.1758), (-0.001576, 0.09411, -0.0344), (-0.02924, 0.1549, 0.07259), (-0.002695, 0.2167, 0.178), (0.1166, -0.00452, 0.1437), (0.09562, -0.03211, 0.02185), (0.05488, -0.02711, -0.09754), (-0.0251, -0.01603, -0.1726), (0.03534, 0.01664, 0.06859), (-0.04951, 0.05734, -0.01659), (-0.09577, 0.1276, -0.103), (0.03082, 0.07714, 0.1393), (-0.05735, 0.1621, 0.1059), (-0.1048, 0.2486, 0.03841)], [], [(3, 6, 5, 2), (1, 4, 0), (2, 5, 4, 1), (4, 7, 0), (5, 8, 7, 4), (6, 9, 8, 5), (18, 12, 11, 17), (19, 13, 12, 18), (17, 11, 10), (13, 16, 15, 12), (11, 14, 10), (12, 15, 14, 11), (23, 26, 25, 22), (21, 24, 20), (22, 25, 24, 21), (26, 29, 28, 25), (24, 27, 20), (25, 28, 27, 24), (33, 36, 35, 32), (31, 34, 30), (32, 35, 34, 31), (34, 37, 30), (35, 38, 37, 34), (36, 39, 38, 35), (48, 42, 41, 47), (49, 43, 42, 48), (47, 41, 40), (43, 46, 45, 42), (41, 44, 40), (42, 45, 44, 41), (53, 56, 55, 52), (51, 54, 50), (52, 55, 54, 51), (56, 59, 58, 55), (54, 57, 50), (55, 58, 57, 54), (63, 66, 65, 62), (61, 64, 60), (62, 65, 64, 61), (64, 67, 60), (65, 68, 67, 64), (66, 69, 68, 65), (78, 72, 71, 77), (79, 73, 72, 78), (77, 71, 70), (73, 76, 75, 72), (71, 74, 70), (72, 75, 74, 71), (83, 86, 85, 82), (81, 84, 80), (82, 85, 84, 81), (86, 89, 88, 85), (84, 87, 80), (85, 88, 87, 84)])
me_sphere_023.polygons.foreach_set('use_smooth', [True] * 54)
_uv = me_sphere_023.uv_layers.new(name='UVMap')
_uv.uv.foreach_set('vector', [0.5016, 0.2921, 0.5016, 0.2921, 0.5016, 0.2921, 0.5016, 0.2921, 0.5016, 0.2921, 0.5016, 0.2921, 0.5016, 0.2921, 0.5016, 0.2921, 0.5016, 0.2921, 0.5016, 0.2921, 0.5016, 0.2921, 0.5016, 0.2921, 0.5016, 0.2921, 0.5016, 0.2921, 0.5016, 0.2921, 0.5016, 0.2921, 0.5016, 0.2921, 0.5016, 0.2921, 0.5016, 0.2921, 0.5016, 0.2921, 0.5016, 0.2921, 0.5016, 0.2921, 0.5118, 0.4914, 0.5118, 0.4914, 0.5118, 0.4914, 0.5118, 0.4914, 0.5118, 0.4914, 0.5118, 0.4914, 0.5118, 0.4914, 0.5118, 0.4914, 0.5118, 0.4914, 0.5118, 0.4914, 0.5118, 0.4914, 0.5118, 0.4914, 0.5118, 0.4914, 0.5118, 0.4914, 0.5118, 0.4914, 0.5118, 0.4914, 0.5118, 0.4914, 0.5118, 0.4914, 0.5118, 0.4914, 0.5118, 0.4914, 0.5118, 0.4914, 0.5118, 0.4914, 0.5, 0.08906, 0.5, 0.08906, 0.5, 0.08906, 0.5, 0.08906, 0.5, 0.08906, 0.5, 0.08906, 0.5, 0.08906, 0.5, 0.08906, 0.5, 0.08906, 0.5, 0.08906, 0.5, 0.08906, 0.5, 0.08906, 0.5, 0.08906, 0.5, 0.08906, 0.5, 0.08906, 0.5, 0.08906, 0.5, 0.08906, 0.5, 0.08906, 0.5, 0.08906, 0.5, 0.08906, 0.5, 0.08906, 0.5, 0.08906, 0.5016, 0.2921, 0.5016, 0.2921, 0.5016, 0.2921, 0.5016, 0.2921, 0.5016, 0.2921, 0.5016, 0.2921, 0.5016, 0.2921, 0.5016, 0.2921, 0.5016, 0.2921, 0.5016, 0.2921, 0.5016, 0.2921, 0.5016, 0.2921, 0.5016, 0.2921, 0.5016, 0.2921, 0.5016, 0.2921, 0.5016, 0.2921, 0.5016, 0.2921, 0.5016, 0.2921, 0.5016, 0.2921, 0.5016, 0.2921, 0.5016, 0.2921, 0.5016, 0.2921, 0.5118, 0.4914, 0.5118, 0.4914, 0.5118, 0.4914, 0.5118, 0.4914, 0.5118, 0.4914, 0.5118, 0.4914, 0.5118, 0.4914, 0.5118, 0.4914, 0.5118, 0.4914, 0.5118, 0.4914, 0.5118, 0.4914, 0.5118, 0.4914, 0.5118, 0.4914, 0.5118, 0.4914, 0.5118, 0.4914, 0.5118, 0.4914, 0.5118, 0.4914, 0.5118, 0.4914, 0.5118, 0.4914, 0.5118, 0.4914, 0.5118, 0.4914, 0.5118, 0.4914, 0.5, 0.08906, 0.5, 0.08906, 0.5, 0.08906, 0.5, 0.08906, 0.5, 0.08906, 0.5, 0.08906, 0.5, 0.08906, 0.5, 0.08906, 0.5, 0.08906, 0.5, 0.08906, 0.5, 0.08906, 0.5, 0.08906, 0.5, 0.08906, 0.5, 0.08906, 0.5, 0.08906, 0.5, 0.08906, 0.5, 0.08906, 0.5, 0.08906, 0.5, 0.08906, 0.5, 0.08906, 0.5, 0.08906, 0.5, 0.08906, 0.5016, 0.2921, 0.5016, 0.2921, 0.5016, 0.2921, 0.5016, 0.2921, 0.5016, 0.2921, 0.5016, 0.2921, 0.5016, 0.2921, 0.5016, 0.2921, 0.5016, 0.2921, 0.5016, 0.2921, 0.5016, 0.2921, 0.5016, 0.2921, 0.5016, 0.2921, 0.5016, 0.2921, 0.5016, 0.2921, 0.5016, 0.2921, 0.5016, 0.2921, 0.5016, 0.2921, 0.5016, 0.2921, 0.5016, 0.2921, 0.5016, 0.2921, 0.5016, 0.2921, 0.5118, 0.4914, 0.5118, 0.4914, 0.5118, 0.4914, 0.5118, 0.4914, 0.5118, 0.4914, 0.5118, 0.4914, 0.5118, 0.4914, 0.5118, 0.4914, 0.5118, 0.4914, 0.5118, 0.4914, 0.5118, 0.4914, 0.5118, 0.4914, 0.5118, 0.4914, 0.5118, 0.4914, 0.5118, 0.4914, 0.5118, 0.4914, 0.5118, 0.4914, 0.5118, 0.4914, 0.5118, 0.4914, 0.5118, 0.4914, 0.5118, 0.4914, 0.5118, 0.4914, 0.5, 0.08906, 0.5, 0.08906, 0.5, 0.08906, 0.5, 0.08906, 0.5, 0.08906, 0.5, 0.08906, 0.5, 0.08906, 0.5, 0.08906, 0.5, 0.08906, 0.5, 0.08906, 0.5, 0.08906, 0.5, 0.08906, 0.5, 0.08906, 0.5, 0.08906, 0.5, 0.08906, 0.5, 0.08906, 0.5, 0.08906, 0.5, 0.08906, 0.5, 0.08906, 0.5, 0.08906, 0.5, 0.08906, 0.5, 0.08906])
me_sphere_023.use_remesh_preserve_volume = False
me_sphere_023.use_remesh_preserve_attributes = False
me_sphere_023.use_mirror_vertex_groups = False
me_sphere_023.update()
me_sphere_005 = bpy.data.meshes.new('Sphere.005')
me_sphere_005.from_pydata([(-0.2748, 0.0001205, -0.1434), (-0.2053, 0.07006, -0.1334), (-0.1764, 0.0001205, -0.1321), (-0.2053, -0.06982, -0.1334), (-0.2752, -0.09879, -0.1366), (-0.345, -0.06982, -0.1398), (-0.374, 0.0001205, -0.1411), (-0.345, 0.07006, -0.1398), (-0.2752, 0.09903, -0.1366), (-0.1812, 0.09566, -0.09972), (-0.1417, 0.0001205, -0.09792), (-0.1812, -0.09542, -0.09972), (-0.2766, -0.135, -0.1041), (-0.3721, -0.09542, -0.1084), (-0.4116, 0.0001205, -0.1102), (-0.3721, 0.09566, -0.1084), (-0.2766, 0.1352, -0.1041), (-0.2065, 0.07031, -0.1009), (-0.1775, 0.0001205, -0.09955), (-0.2065, -0.07007, -0.1009), (-0.2766, -0.09914, -0.1041), (-0.3468, -0.07007, -0.1073), (-0.3758, 0.0001205, -0.1086), (-0.3468, 0.07031, -0.1073), (-0.2766, 0.09938, -0.1041), (-0.2256, 0.0512, -0.1017), (-0.2045, 0.0001205, -0.1008), (-0.2256, -0.05096, -0.1017), (-0.2766, -0.07211, -0.1041), (-0.3277, -0.05096, -0.1064), (-0.3488, 0.0001205, -0.1074), (-0.3277, 0.0512, -0.1064), (-0.2766, 0.07235, -0.1041), (-0.2766, 0.0001205, -0.1041), (0.02516, 0.14, 0.03581), (0.08304, 0.0001205, 0.03845), (0.02516, -0.1398, 0.03581), (-0.1146, -0.1977, 0.02944), (-0.2543, -0.1398, 0.02306), (-0.3122, 0.0001205, 0.02042), (-0.2543, 0.14, 0.02306), (-0.1146, 0.1979, 0.02944), (0.01783, 0.1306, -0.009081), (0.07183, 0.0001205, -0.006617), (0.01783, -0.1304, -0.009081), (-0.1125, -0.1844, -0.01503), (-0.2429, -0.1304, -0.02098), (-0.2969, 0.0001205, -0.02344), (-0.2429, 0.1306, -0.02098), (-0.1125, 0.1847, -0.01503), (-0.02981, 0.08294, -0.01125), (0.004461, 0.0001205, -0.009691), (-0.02981, -0.08269, -0.01125), (-0.1125, -0.117, -0.01503), (-0.1953, -0.08269, -0.0188), (-0.2295, 0.0001205, -0.02037), (-0.1953, 0.08294, -0.0188), (-0.1125, 0.1172, -0.01503), (-0.05582, 0.0569, -0.01244), (-0.03233, 0.0001205, -0.01137), (-0.05582, -0.05665, -0.01244), (-0.1125, -0.08017, -0.01503), (-0.1693, -0.05665, -0.01762), (-0.1927, 0.0001205, -0.01869), (-0.1693, 0.0569, -0.01762), (-0.1125, 0.08041, -0.01503), (-0.1125, 0.0001205, -0.01503), (-0.203, 0.0887, 0.0254), (-0.2397, 0.0001205, 0.02373), (-0.203, -0.08845, 0.0254), (-0.1146, -0.1251, 0.02944), (-0.02608, -0.08845, 0.03347), (0.01057, 0.0001205, 0.03515), (-0.02608, 0.0887, 0.03347), (-0.1146, 0.1254, 0.02944), (-0.1796, 0.0652, 0.02647), (-0.2065, 0.0001205, 0.02524), (-0.1796, -0.06495, 0.02647), (-0.1146, -0.09191, 0.02944), (-0.04956, -0.06495, 0.0324), (-0.02263, 0.0001205, 0.03363), (-0.04956, 0.0652, 0.0324), (-0.1146, 0.09215, 0.02944), (-0.1146, 0.0001205, 0.02944), (0.1529, 0.1213, 0.1419), (0.203, 0.0001205, 0.1442), (0.1529, -0.121, 0.1419), (0.0319, -0.1712, 0.1364), (-0.08911, -0.121, 0.1309), (-0.1392, 0.0001205, 0.1286), (-0.08911, 0.1213, 0.1309), (0.0319, 0.1714, 0.1364), (0.1643, 0.1306, 0.0979), (0.2183, 0.0001205, 0.1004), (0.1643, -0.1304, 0.0979), (0.03393, -0.1844, 0.09196), (-0.09644, -0.1304, 0.08601), (-0.1504, 0.0001205, 0.08354), (-0.09644, 0.1306, 0.08601), (0.03393, 0.1847, 0.09196), (0.1088, 0.07712, 0.1399), (0.1407, 0.0001205, 0.1414), (0.1088, -0.07688, 0.1399), (0.0319, -0.1088, 0.1364), (-0.04501, -0.07688, 0.1329), (-0.07687, 0.0001205, 0.1315), (-0.04501, 0.07712, 0.1329), (0.0319, 0.109, 0.1364), (0.08278, 0.05105, 0.1387), (0.1038, 0.0001205, 0.1397), (0.08278, -0.05081, 0.1387), (0.0319, -0.0719, 0.1364), (-0.01897, -0.05081, 0.1341), (-0.04004, 0.0001205, 0.1331), (-0.01897, 0.05105, 0.1341), (0.0319, 0.07214, 0.1364), (0.0319, 0.0001205, 0.1364), (-0.05882, 0.09297, 0.08772), (-0.09724, 0.0001205, 0.08597), (-0.05882, -0.09273, 0.08772), (0.03393, -0.1312, 0.09196), (0.1267, -0.09273, 0.09619), (0.1651, 0.0001205, 0.09794), (0.1267, 0.09297, 0.09619), (0.03393, 0.1314, 0.09196), (-0.02508, 0.05919, 0.08926), (-0.04952, 0.0001205, 0.08815), (-0.02508, -0.05895, 0.08926), (0.03393, -0.08342, 0.09196), (0.09294, -0.05895, 0.09465), (0.1174, 0.0001205, 0.09576), (0.09294, 0.05919, 0.09465), (0.03393, 0.08366, 0.09196), (0.03393, 0.0001205, 0.09196), (0.09755, 0.14, 0.04297), (0.1554, 0.0001205, 0.04561), (0.09755, -0.1398, 0.04297), (-0.04218, -0.1977, 0.0366), (-0.1819, -0.1398, 0.03022), (-0.2398, 0.0001205, 0.02758), (-0.1819, 0.14, 0.03022), (-0.04218, 0.1979, 0.0366), (0.08616, 0.1306, 0.08701), (0.1402, 0.0001205, 0.08948), (0.08616, -0.1304, 0.08701), (-0.04421, -0.1844, 0.08106), (-0.1746, -0.1304, 0.07512), (-0.2286, 0.0001205, 0.07265), (-0.1746, 0.1306, 0.07512), (-0.04421, 0.1847, 0.08106), (0.05274, 0.09514, 0.04093), (0.09205, 0.0001205, 0.04272), (0.05274, -0.0949, 0.04093), (-0.04218, -0.1343, 0.0366), (-0.1371, -0.0949, 0.03227), (-0.1764, 0.0001205, 0.03047), (-0.1371, 0.09514, 0.03227), (-0.04218, 0.1345, 0.0366), (0.02603, 0.0684, 0.03971), (0.05429, 0.0001205, 0.041), (0.02603, -0.06816, 0.03971), (-0.04218, -0.09645, 0.0366), (-0.1104, -0.06816, 0.03349), (-0.1387, 0.0001205, 0.0322), (-0.1104, 0.0684, 0.03349), (-0.04218, 0.09669, 0.0366), (-0.04218, 0.0001205, 0.0366), (-0.1512, 0.1073, 0.07618), (-0.1956, 0.0001205, 0.07416), (-0.1512, -0.107, 0.07618), (-0.04421, -0.1514, 0.08106), (0.06281, -0.107, 0.08595), (0.1071, 0.0001205, 0.08797), (0.06281, 0.1073, 0.08595), (-0.04421, 0.1516, 0.08106), (-0.1236, 0.07961, 0.07744), (-0.1565, 0.0001205, 0.07594), (-0.1236, -0.07937, 0.07744), (-0.04421, -0.1123, 0.08106), (0.03519, -0.07937, 0.08469), (0.06808, 0.0001205, 0.08619), (0.03519, 0.07961, 0.08469), (-0.04421, 0.1125, 0.08106), (-0.04421, 0.0001205, 0.08106), (0.2157, 0.1213, 0.1514), (0.2658, 0.0001205, 0.1537), (0.2157, -0.121, 0.1514), (0.09469, -0.1712, 0.1459), (-0.02631, -0.121, 0.1404), (-0.07644, 0.0001205, 0.1381), (-0.02631, 0.1213, 0.1404), (0.09469, 0.1714, 0.1459), (0.1886, 0.09566, 0.1828), (0.2282, 0.0001205, 0.1846), (0.1886, -0.09542, 0.1828), (0.09321, -0.135, 0.1785), (-0.002228, -0.09542, 0.1741), (-0.04176, 0.0001205, 0.1723), (-0.002228, 0.09566, 0.1741), (0.09321, 0.1352, 0.1785), (0.09321, 0.0001205, 0.1785), (0.1079, 0.0001205, 0.153), (0.1438, -0.04026, 0.1525), (0.1798, -0.08064, 0.152), (0.09909, -0.1141, 0.1483), (0.1035, -0.05698, 0.1507), (0.06316, -0.04026, 0.1488), (0.01842, -0.08064, 0.1446), (-0.01499, 0.0001205, 0.1431), (0.04645, 0.0001205, 0.1481), (0.06316, 0.0405, 0.1488), (0.01842, 0.08088, 0.1446), (0.09909, 0.1143, 0.1483), (0.1035, 0.05722, 0.1507), (0.1605, 0.0001205, 0.1533), (0.2132, 0.0001205, 0.1535), (0.1798, 0.08088, 0.152), (0.1438, 0.0405, 0.1525), (-0.1198, 0.1213, -0.05742), (-0.06969, 0.0001205, -0.05513), (-0.1198, -0.121, -0.05742), (-0.2408, -0.1712, -0.06294), (-0.3618, -0.121, -0.06846), (-0.412, 0.0001205, -0.07074), (-0.3618, 0.1213, -0.06846), (-0.2408, 0.1714, -0.06294), (-0.1439, 0.09566, -0.09113), (-0.1044, 0.0001205, -0.08933), (-0.1439, -0.09542, -0.09113), (-0.2393, -0.135, -0.09549), (-0.3348, -0.09542, -0.09984), (-0.3743, 0.0001205, -0.1016), (-0.3348, 0.09566, -0.09984), (-0.2393, 0.1352, -0.09549), (-0.1766, 0.06297, -0.09262), (-0.1506, 0.0001205, -0.09144), (-0.1766, -0.06273, -0.09262), (-0.2393, -0.08876, -0.09549), (-0.3021, -0.06273, -0.09835), (-0.3281, 0.0001205, -0.09954), (-0.3021, 0.06297, -0.09835), (-0.2393, 0.089, -0.09549), (-0.1955, 0.04405, -0.09349), (-0.1773, 0.0001205, -0.09266), (-0.1955, -0.04381, -0.09349), (-0.2393, -0.062, -0.09549), (-0.2832, -0.04381, -0.09749), (-0.3014, 0.0001205, -0.09832), (-0.2832, 0.04405, -0.09749), (-0.2393, 0.06224, -0.09549), (-0.2393, 0.0001205, -0.09549), (-0.2408, 0.0001205, -0.06294), (0.2451, 0.0001205, 0.2292), (0.3153, 0.07006, 0.2255), (0.3442, 0.0001205, 0.2269), (0.3153, -0.06982, 0.2255), (0.2454, -0.09879, 0.2223), (0.1756, -0.06982, 0.2192), (0.1466, 0.0001205, 0.2178), (0.1756, 0.07006, 0.2192), (0.2454, 0.09903, 0.2223), (0.2742, 0.02482, 0.3082), (0.2541, -0.01223, 0.3152), (0.2944, -0.01223, 0.3011), (0.2405, 0.0001205, 0.212), (0.193, 0.04478, 0.2355), (0.2452, 1.117e-05, 0.2253), (0.2427, 0.1321, 0.2881), (0.2964, 0.04478, 0.2402), (0.3139, 0.01093, 0.241), (0.2472, -0.001157, 0.2254), (0.3462, -0.08154, 0.2928), (0.2488, -0.06956, 0.238), (0.2369, -0.06675, 0.2375), (0.2437, 0.001396, 0.2252), (0.1349, -0.0722, 0.2832), (0.1767, 0.01744, 0.2348), (0.3424, 0.09566, 0.1941), (0.3819, 0.0001205, 0.196), (0.3424, -0.09542, 0.1941), (0.2469, -0.135, 0.1898), (0.1515, -0.09542, 0.1854), (0.1119, 0.0001205, 0.1836), (0.1515, 0.09566, 0.1854), (0.2469, 0.1352, 0.1898), (0.2469, 0.0001205, 0.1898), (0.2469, 0.0001205, 0.1898), (0.2469, 0.0001205, 0.1898), (0.2469, 0.0001205, 0.1898), (0.2469, 0.0001205, 0.1898), (0.2469, 0.0001205, 0.1898), (0.2469, 0.0001205, 0.1898), (0.2469, 0.0001205, 0.1898), (0.2469, 0.04516, 0.1898), (0.2469, 0.09019, 0.1898), (0.3105, 0.06381, 0.1927), (0.2787, 0.03197, 0.1912), (0.2919, 0.0001205, 0.1918), (0.3369, 0.0001205, 0.1939), (0.3105, -0.06357, 0.1927), (0.2787, -0.03172, 0.1912), (0.2469, -0.04492, 0.1898), (0.2469, -0.08995, 0.1898), (0.1833, -0.06357, 0.1869), (0.2151, -0.03172, 0.1883), (0.2019, 0.0001205, 0.1877), (0.1569, 0.0001205, 0.1857), (0.1833, 0.06381, 0.1869), (0.2151, 0.03197, 0.1883), (-0.06621, 0.1213, -0.05371), (-0.01609, 0.0001205, -0.05142), (-0.06621, -0.121, -0.05371), (-0.1872, -0.1712, -0.05923), (-0.3082, -0.121, -0.06475), (-0.3584, 0.0001205, -0.06704), (-0.3082, 0.1213, -0.06475), (-0.1872, 0.1714, -0.05923), (-0.05888, 0.1306, -0.008814), (-0.00488, 0.0001205, -0.00635), (-0.05888, -0.1304, -0.008814), (-0.1892, -0.1844, -0.01476), (-0.3196, -0.1304, -0.02071), (-0.3736, 0.0001205, -0.02317), (-0.3196, 0.1306, -0.02071), (-0.1892, 0.1847, -0.01476), (-0.09424, 0.0932, -0.05499), (-0.05573, 0.0001205, -0.05323), (-0.09424, -0.09296, -0.05499), (-0.1872, -0.1315, -0.05923), (-0.2802, -0.09296, -0.06347), (-0.3187, 0.0001205, -0.06523), (-0.2802, 0.0932, -0.06347), (-0.1872, 0.1318, -0.05923), (-0.1168, 0.07065, -0.05601), (-0.08759, 0.0001205, -0.05468), (-0.1168, -0.07041, -0.05601), (-0.1872, -0.09962, -0.05923), (-0.2577, -0.07041, -0.06244), (-0.2869, 0.0001205, -0.06377), (-0.2577, 0.07065, -0.06244), (-0.1872, 0.09986, -0.05923), (-0.1872, 0.0001205, -0.05923)], [], [(0, 8, 1), (0, 1, 2), (0, 2, 3), (0, 3, 4), (0, 4, 5), (0, 5, 6), (0, 6, 7), (0, 7, 8), (7, 15, 16, 8), (6, 14, 15, 7), (5, 13, 14, 6), (4, 12, 13, 5), (3, 11, 12, 4), (2, 10, 11, 3), (1, 9, 10, 2), (8, 16, 9, 1), (12, 11, 19, 20), (14, 13, 21, 22), (16, 15, 23, 24), (9, 16, 24, 17), (11, 10, 18, 19), (13, 12, 20, 21), (15, 14, 22, 23), (10, 9, 17, 18), (17, 24, 32, 25), (19, 18, 26, 27), (21, 20, 28, 29), (23, 22, 30, 31), (18, 17, 25, 26), (20, 19, 27, 28), (22, 21, 29, 30), (24, 23, 31, 32), (30, 29, 33), (32, 31, 33), (25, 32, 33), (27, 26, 33), (29, 28, 33), (31, 30, 33), (26, 25, 33), (28, 27, 33), (49, 41, 34, 42), (42, 34, 35, 43), (43, 35, 36, 44), (44, 36, 37, 45), (45, 37, 38, 46), (46, 38, 39, 47), (47, 39, 40, 48), (48, 40, 41, 49), (47, 48, 56, 55), (42, 43, 51, 50), (44, 45, 53, 52), (46, 47, 55, 54), (48, 49, 57, 56), (49, 42, 50, 57), (43, 44, 52, 51), (45, 46, 54, 53), (52, 53, 61, 60), (54, 55, 63, 62), (56, 57, 65, 64), (57, 50, 58, 65), (51, 52, 60, 59), (53, 54, 62, 61), (55, 56, 64, 63), (50, 51, 59, 58), (58, 59, 66), (60, 61, 66), (62, 63, 66), (64, 65, 66), (65, 58, 66), (59, 60, 66), (61, 62, 66), (63, 64, 66), (41, 40, 67, 74), (39, 38, 69, 68), (37, 36, 71, 70), (35, 34, 73, 72), (34, 41, 74, 73), (40, 39, 68, 67), (38, 37, 70, 69), (36, 35, 72, 71), (71, 72, 80, 79), (69, 70, 78, 77), (67, 68, 76, 75), (72, 73, 81, 80), (70, 71, 79, 78), (68, 69, 77, 76), (74, 67, 75, 82), (73, 74, 82, 81), (76, 77, 83), (82, 75, 83), (79, 80, 83), (77, 78, 83), (75, 76, 83), (81, 82, 83), (80, 81, 83), (78, 79, 83), (99, 91, 84, 92), (92, 84, 85, 93), (93, 85, 86, 94), (94, 86, 87, 95), (95, 87, 88, 96), (96, 88, 89, 97), (97, 89, 90, 98), (98, 90, 91, 99), (91, 90, 106, 107), (89, 88, 104, 105), (87, 86, 102, 103), (85, 84, 100, 101), (84, 91, 107, 100), (90, 89, 105, 106), (88, 87, 103, 104), (86, 85, 101, 102), (105, 104, 112, 113), (103, 102, 110, 111), (101, 100, 108, 109), (100, 107, 115, 108), (106, 105, 113, 114), (104, 103, 111, 112), (102, 101, 109, 110), (107, 106, 114, 115), (115, 114, 116), (113, 112, 116), (111, 110, 116), (109, 108, 116), (108, 115, 116), (114, 113, 116), (112, 111, 116), (110, 109, 116), (97, 98, 117, 118), (92, 93, 122, 123), (94, 95, 120, 121), (96, 97, 118, 119), (98, 99, 124, 117), (99, 92, 123, 124), (93, 94, 121, 122), (95, 96, 119, 120), (117, 124, 132, 125), (119, 118, 126, 127), (121, 120, 128, 129), (123, 122, 130, 131), (118, 117, 125, 126), (120, 119, 127, 128), (122, 121, 129, 130), (124, 123, 131, 132), (129, 128, 133), (131, 130, 133), (126, 125, 133), (128, 127, 133), (130, 129, 133), (132, 131, 133), (125, 132, 133), (127, 126, 133), (140, 148, 149, 141), (139, 147, 148, 140), (138, 146, 147, 139), (137, 145, 146, 138), (136, 144, 145, 137), (135, 143, 144, 136), (134, 142, 143, 135), (141, 149, 142, 134), (136, 137, 153, 152), (141, 134, 150, 157), (135, 136, 152, 151), (134, 135, 151, 150), (140, 141, 157, 156), (139, 140, 156, 155), (138, 139, 155, 154), (137, 138, 154, 153), (154, 155, 163, 162), (152, 153, 161, 160), (150, 151, 159, 158), (157, 150, 158, 165), (155, 156, 164, 163), (153, 154, 162, 161), (151, 152, 160, 159), (156, 157, 165, 164), (164, 165, 166), (162, 163, 166), (160, 161, 166), (158, 159, 166), (165, 158, 166), (163, 164, 166), (161, 162, 166), (159, 160, 166), (148, 147, 168, 167), (143, 142, 173, 172), (145, 144, 171, 170), (147, 146, 169, 168), (149, 148, 167, 174), (142, 149, 174, 173), (144, 143, 172, 171), (146, 145, 170, 169), (168, 169, 177, 176), (170, 171, 179, 178), (172, 173, 181, 180), (174, 167, 175, 182), (167, 168, 176, 175), (169, 170, 178, 177), (171, 172, 180, 179), (173, 174, 182, 181), (178, 179, 183), (180, 181, 183), (175, 176, 183), (177, 178, 183), (179, 180, 183), (181, 182, 183), (182, 175, 183), (176, 177, 183), (190, 198, 199, 191), (189, 197, 198, 190), (188, 196, 197, 189), (187, 195, 196, 188), (186, 194, 195, 187), (185, 193, 194, 186), (184, 192, 193, 185), (191, 199, 192, 184), (193, 192, 200), (195, 194, 200), (197, 196, 200), (199, 198, 200), (192, 199, 200), (194, 193, 200), (196, 195, 200), (198, 197, 200), (202, 205, 201), (206, 209, 201), (210, 213, 201), (214, 202, 201), (205, 206, 201), (213, 217, 201), (200, 193, 201), (209, 210, 201), (217, 214, 201), (184, 185, 215, 216), (216, 215, 214, 217), (189, 190, 211, 208), (208, 211, 210, 209), (191, 184, 216, 212), (212, 216, 217, 213), (187, 188, 207, 204), (204, 207, 206, 205), (185, 186, 203, 215), (215, 203, 202, 214), (190, 191, 212, 211), (211, 212, 213, 210), (188, 189, 208, 207), (207, 208, 209, 206), (186, 187, 204, 203), (203, 204, 205, 202), (233, 225, 218, 226), (226, 218, 219, 227), (227, 219, 220, 228), (228, 220, 221, 229), (229, 221, 222, 230), (230, 222, 223, 231), (231, 223, 224, 232), (232, 224, 225, 233), (231, 232, 240, 239), (226, 227, 235, 234), (228, 229, 237, 236), (230, 231, 239, 238), (232, 233, 241, 240), (233, 226, 234, 241), (227, 228, 236, 235), (229, 230, 238, 237), (236, 237, 245, 244), (238, 239, 247, 246), (240, 241, 249, 248), (241, 234, 242, 249), (235, 236, 244, 243), (237, 238, 246, 245), (239, 240, 248, 247), (234, 235, 243, 242), (242, 243, 250), (244, 245, 250), (246, 247, 250), (248, 249, 250), (249, 242, 250), (243, 244, 250), (245, 246, 250), (247, 248, 250), (225, 224, 251), (223, 222, 251), (221, 220, 251), (219, 218, 251), (218, 225, 251), (224, 223, 251), (222, 221, 251), (220, 219, 251), (284, 260, 253, 277), (260, 252, 253), (253, 252, 254), (277, 253, 254, 278), (254, 252, 255), (278, 254, 255, 279), (255, 252, 256), (279, 255, 256, 280), (256, 252, 257), (280, 256, 257, 281), (257, 252, 258), (281, 257, 258, 282), (282, 258, 259, 283), (258, 252, 259), (283, 259, 260, 284), (259, 252, 260), (261, 263, 264), (263, 262, 264), (262, 261, 264), (262, 263, 261), (266, 268, 267), (265, 266, 267), (270, 272, 271), (269, 270, 271), (274, 276, 275), (273, 274, 275), (293, 296, 285, 292), (297, 300, 287, 286), (301, 304, 289, 288), (305, 308, 291, 290), (296, 297, 286, 285), (300, 301, 288, 287), (304, 305, 290, 289), (308, 293, 292, 291), (283, 284, 294, 307), (307, 294, 293, 308), (281, 282, 306, 303), (303, 306, 305, 304), (279, 280, 302, 299), (299, 302, 301, 300), (277, 278, 298, 295), (295, 298, 297, 296), (282, 283, 307, 306), (306, 307, 308, 305), (280, 281, 303, 302), (302, 303, 304, 301), (278, 279, 299, 298), (298, 299, 300, 297), (284, 277, 295, 294), (294, 295, 296, 293), (315, 323, 324, 316), (314, 322, 323, 315), (313, 321, 322, 314), (312, 320, 321, 313), (311, 319, 320, 312), (310, 318, 319, 311), (309, 317, 318, 310), (316, 324, 317, 309), (323, 322, 321, 320, 319, 318, 317, 324), (311, 312, 328, 327), (316, 309, 325, 332), (310, 311, 327, 326), (309, 310, 326, 325), (315, 316, 332, 331), (314, 315, 331, 330), (313, 314, 330, 329), (312, 313, 329, 328), (329, 330, 338, 337), (327, 328, 336, 335), (325, 326, 334, 333), (332, 325, 333, 340), (330, 331, 339, 338), (328, 329, 337, 336), (326, 327, 335, 334), (331, 332, 340, 339), (339, 340, 341), (337, 338, 341), (335, 336, 341), (333, 334, 341), (340, 333, 341), (338, 339, 341), (336, 337, 341), (334, 335, 341)])
me_sphere_005.polygons.foreach_set('use_smooth', [True] * 372)
_uv = me_sphere_005.uv_layers.new(name='UVMap')
_uv.uv.foreach_set('vector', [0.1016, 0.2773, 0.1016, 0.2773, 0.1016, 0.2773, 0.1016, 0.2773, 0.1016, 0.2773, 0.1016, 0.2773, 0.1016, 0.2773, 0.1016, 0.2773, 0.1016, 0.2773, 0.1016, 0.2773, 0.1016, 0.2773, 0.1016, 0.2773, 0.1016, 0.2773, 0.1016, 0.2773, 0.1016, 0.2773, 0.1016, 0.2773, 0.1016, 0.2773, 0.1016, 0.2773, 0.1016, 0.2773, 0.1016, 0.2773, 0.1016, 0.2773, 0.1016, 0.2773, 0.1016, 0.2773, 0.1016, 0.2773, 0.1016, 0.2773, 0.1016, 0.2773, 0.1016, 0.2773, 0.1016, 0.2773, 0.1016, 0.2773, 0.1016, 0.2773, 0.1016, 0.2773, 0.1016, 0.2773, 0.1016, 0.2773, 0.1016, 0.2773, 0.1016, 0.2773, 0.1016, 0.2773, 0.1016, 0.2773, 0.1016, 0.2773, 0.1016, 0.2773, 0.1016, 0.2773, 0.1016, 0.2773, 0.1016, 0.2773, 0.1016, 0.2773, 0.1016, 0.2773, 0.1016, 0.2773, 0.1016, 0.2773, 0.1016, 0.2773, 0.1016, 0.2773, 0.1016, 0.2773, 0.1016, 0.2773, 0.1016, 0.2773, 0.1016, 0.2773, 0.1016, 0.2773, 0.1016, 0.2773, 0.1016, 0.2773, 0.1016, 0.2773, 0.1089, 0.6366, 0.1089, 0.6366, 0.1089, 0.6366, 0.1089, 0.6366, 0.1089, 0.6366, 0.1089, 0.6366, 0.1089, 0.6366, 0.1089, 0.6366, 0.1089, 0.6366, 0.1089, 0.6366, 0.1089, 0.6366, 0.1089, 0.6366, 0.1089, 0.6366, 0.1089, 0.6366, 0.1089, 0.6366, 0.1089, 0.6366, 0.1089, 0.6366, 0.1089, 0.6366, 0.1089, 0.6366, 0.1089, 0.6366, 0.1089, 0.6366, 0.1089, 0.6366, 0.1089, 0.6366, 0.1089, 0.6366, 0.1089, 0.6366, 0.1089, 0.6366, 0.1089, 0.6366, 0.1089, 0.6366, 0.1089, 0.6366, 0.1089, 0.6366, 0.1089, 0.6366, 0.1089, 0.6366, 0.1114, 0.6686, 0.1114, 0.6686, 0.1114, 0.6686, 0.1114, 0.6686, 0.1114, 0.6686, 0.1114, 0.6686, 0.1114, 0.6686, 0.1114, 0.6686, 0.1114, 0.6686, 0.1114, 0.6686, 0.1114, 0.6686, 0.1114, 0.6686, 0.1114, 0.6686, 0.1114, 0.6686, 0.1114, 0.6686, 0.1114, 0.6686, 0.1114, 0.6686, 0.1114, 0.6686, 0.1114, 0.6686, 0.1114, 0.6686, 0.1114, 0.6686, 0.1114, 0.6686, 0.1114, 0.6686, 0.1114, 0.6686, 0.1114, 0.6686, 0.1114, 0.6686, 0.1114, 0.6686, 0.1114, 0.6686, 0.1114, 0.6686, 0.1114, 0.6686, 0.1114, 0.6686, 0.1114, 0.6686, 0.1016, 0.2773, 0.1016, 0.2773, 0.1016, 0.2773, 0.1016, 0.2773, 0.1016, 0.2773, 0.1016, 0.2773, 0.1016, 0.2773, 0.1016, 0.2773, 0.1016, 0.2773, 0.1016, 0.2773, 0.1016, 0.2773, 0.1016, 0.2773, 0.1016, 0.2773, 0.1016, 0.2773, 0.1016, 0.2773, 0.1016, 0.2773, 0.1016, 0.2773, 0.1016, 0.2773, 0.1016, 0.2773, 0.1016, 0.2773, 0.1016, 0.2773, 0.1016, 0.2773, 0.1016, 0.2773, 0.1016, 0.2773, 0.1016, 0.2773, 0.1016, 0.2773, 0.1016, 0.2773, 0.1016, 0.2773, 0.1016, 0.2773, 0.1016, 0.2773, 0.1016, 0.2773, 0.1016, 0.2773, 0.1016, 0.2773, 0.1016, 0.2773, 0.1016, 0.2773, 0.1016, 0.2773, 0.1016, 0.2773, 0.1016, 0.2773, 0.1016, 0.2773, 0.1016, 0.2773, 0.1016, 0.2773, 0.1016, 0.2773, 0.1016, 0.2773, 0.1016, 0.2773, 0.1016, 0.2773, 0.1016, 0.2773, 0.1016, 0.2773, 0.1016, 0.2773, 0.1016, 0.2773, 0.1016, 0.2773, 0.1016, 0.2773, 0.1016, 0.2773, 0.1016, 0.2773, 0.1016, 0.2773, 0.1016, 0.2773, 0.1016, 0.2773, 0.1016, 0.2773, 0.1016, 0.2773, 0.1016, 0.2773, 0.1016, 0.2773, 0.1016, 0.2773, 0.1016, 0.2773, 0.1016, 0.2773, 0.1016, 0.2773, 0.1016, 0.2773, 0.1016, 0.2773, 0.1016, 0.2773, 0.1016, 0.2773, 0.1016, 0.2773, 0.1016, 0.2773, 0.1016, 0.2773, 0.1016, 0.2773, 0.1016, 0.2773, 0.1016, 0.2773, 0.1016, 0.2773, 0.1016, 0.2773, 0.1016, 0.2773, 0.1016, 0.2773, 0.1016, 0.2773, 0.1016, 0.2773, 0.1016, 0.2773, 0.1016, 0.2773, 0.1016, 0.2773, 0.1016, 0.2773, 0.1016, 0.2773, 0.1016, 0.2773, 0.1016, 0.2773, 0.1016, 0.2773, 0.104, 0.6735, 0.104, 0.6735, 0.104, 0.6735, 0.104, 0.6735, 0.104, 0.6735, 0.104, 0.6735, 0.104, 0.6735, 0.104, 0.6735, 0.104, 0.6735, 0.104, 0.6735, 0.104, 0.6735, 0.104, 0.6735, 0.104, 0.6735, 0.104, 0.6735, 0.104, 0.6735, 0.104, 0.6735, 0.104, 0.6735, 0.104, 0.6735, 0.104, 0.6735, 0.104, 0.6735, 0.104, 0.6735, 0.104, 0.6735, 0.104, 0.6735, 0.104, 0.6735, 0.104, 0.6735, 0.104, 0.6735, 0.104, 0.6735, 0.104, 0.6735, 0.104, 0.6735, 0.104, 0.6735, 0.104, 0.6735, 0.104, 0.6735, 0.1016, 0.2773, 0.1016, 0.2773, 0.1016, 0.2773, 0.1016, 0.2773, 0.1016, 0.2773, 0.1016, 0.2773, 0.1016, 0.2773, 0.1016, 0.2773, 0.1016, 0.2773, 0.1016, 0.2773, 0.1016, 0.2773, 0.1016, 0.2773, 0.1016, 0.2773, 0.1016, 0.2773, 0.1016, 0.2773, 0.1016, 0.2773, 0.1016, 0.2773, 0.1016, 0.2773, 0.1016, 0.2773, 0.1016, 0.2773, 0.1016, 0.2773, 0.1016, 0.2773, 0.1016, 0.2773, 0.1016, 0.2773, 0.1089, 0.6366, 0.1089, 0.6366, 0.1089, 0.6366, 0.1089, 0.6366, 0.1089, 0.6366, 0.1089, 0.6366, 0.1089, 0.6366, 0.1089, 0.6366, 0.1089, 0.6366, 0.1089, 0.6366, 0.1089, 0.6366, 0.1089, 0.6366, 0.1089, 0.6366, 0.1089, 0.6366, 0.1089, 0.6366, 0.1089, 0.6366, 0.1089, 0.6366, 0.1089, 0.6366, 0.1089, 0.6366, 0.1089, 0.6366, 0.1089, 0.6366, 0.1089, 0.6366, 0.1089, 0.6366, 0.1089, 0.6366, 0.1089, 0.6366, 0.1089, 0.6366, 0.1089, 0.6366, 0.1089, 0.6366, 0.1089, 0.6366, 0.1089, 0.6366, 0.1089, 0.6366, 0.1089, 0.6366, 0.104, 0.6735, 0.104, 0.6735, 0.104, 0.6735, 0.104, 0.6735, 0.104, 0.6735, 0.104, 0.6735, 0.104, 0.6735, 0.104, 0.6735, 0.104, 0.6735, 0.104, 0.6735, 0.104, 0.6735, 0.104, 0.6735, 0.104, 0.6735, 0.104, 0.6735, 0.104, 0.6735, 0.104, 0.6735, 0.104, 0.6735, 0.104, 0.6735, 0.104, 0.6735, 0.104, 0.6735, 0.104, 0.6735, 0.104, 0.6735, 0.104, 0.6735, 0.104, 0.6735, 0.104, 0.6735, 0.104, 0.6735, 0.104, 0.6735, 0.104, 0.6735, 0.104, 0.6735, 0.104, 0.6735, 0.104, 0.6735, 0.104, 0.6735, 0.1016, 0.2773, 0.1016, 0.2773, 0.1016, 0.2773, 0.1016, 0.2773, 0.1016, 0.2773, 0.1016, 0.2773, 0.1016, 0.2773, 0.1016, 0.2773, 0.1016, 0.2773, 0.1016, 0.2773, 0.1016, 0.2773, 0.1016, 0.2773, 0.1016, 0.2773, 0.1016, 0.2773, 0.1016, 0.2773, 0.1016, 0.2773, 0.1016, 0.2773, 0.1016, 0.2773, 0.1016, 0.2773, 0.1016, 0.2773, 0.1016, 0.2773, 0.1016, 0.2773, 0.1016, 0.2773, 0.1016, 0.2773, 0.1016, 0.2773, 0.1016, 0.2773, 0.1016, 0.2773, 0.1016, 0.2773, 0.1016, 0.2773, 0.1016, 0.2773, 0.1016, 0.2773, 0.1016, 0.2773, 0.1016, 0.2773, 0.1016, 0.2773, 0.1016, 0.2773, 0.1016, 0.2773, 0.1016, 0.2773, 0.1016, 0.2773, 0.1016, 0.2773, 0.1016, 0.2773, 0.1016, 0.2773, 0.1016, 0.2773, 0.1016, 0.2773, 0.1016, 0.2773, 0.1016, 0.2773, 0.1016, 0.2773, 0.1016, 0.2773, 0.1016, 0.2773, 0.1016, 0.2773, 0.1016, 0.2773, 0.1016, 0.2773, 0.1016, 0.2773, 0.1016, 0.2773, 0.1016, 0.2773, 0.1016, 0.2773, 0.1016, 0.2773, 0.1089, 0.6366, 0.1089, 0.6366, 0.1089, 0.6366, 0.1089, 0.6366, 0.1089, 0.6366, 0.1089, 0.6366, 0.1089, 0.6366, 0.1089, 0.6366, 0.1089, 0.6366, 0.1089, 0.6366, 0.1089, 0.6366, 0.1089, 0.6366, 0.1089, 0.6366, 0.1089, 0.6366, 0.1089, 0.6366, 0.1089, 0.6366, 0.1089, 0.6366, 0.1089, 0.6366, 0.1089, 0.6366, 0.1089, 0.6366, 0.1089, 0.6366, 0.1089, 0.6366, 0.1089, 0.6366, 0.1089, 0.6366, 0.1089, 0.6366, 0.1089, 0.6366, 0.1089, 0.6366, 0.1089, 0.6366, 0.1089, 0.6366, 0.1089, 0.6366, 0.1089, 0.6366, 0.1089, 0.6366, 0.1016, 0.7006, 0.1016, 0.7006, 0.1016, 0.7006, 0.1016, 0.7006, 0.1016, 0.7006, 0.1016, 0.7006, 0.1016, 0.7006, 0.1016, 0.7006, 0.1016, 0.7006, 0.1016, 0.7006, 0.1016, 0.7006, 0.1016, 0.7006, 0.1016, 0.7006, 0.1016, 0.7006, 0.1016, 0.7006, 0.1016, 0.7006, 0.1016, 0.7006, 0.1016, 0.7006, 0.1016, 0.7006, 0.1016, 0.7006, 0.1016, 0.7006, 0.1016, 0.7006, 0.1016, 0.7006, 0.1016, 0.7006, 0.1016, 0.7006, 0.1016, 0.7006, 0.1016, 0.7006, 0.1016, 0.7006, 0.1016, 0.7006, 0.1016, 0.7006, 0.1016, 0.7006, 0.1016, 0.7006, 0.1016, 0.2773, 0.1016, 0.2773, 0.1016, 0.2773, 0.1016, 0.2773, 0.1016, 0.2773, 0.1016, 0.2773, 0.1016, 0.2773, 0.1016, 0.2773, 0.1016, 0.2773, 0.1016, 0.2773, 0.1016, 0.2773, 0.1016, 0.2773, 0.1016, 0.2773, 0.1016, 0.2773, 0.1016, 0.2773, 0.1016, 0.2773, 0.1016, 0.2773, 0.1016, 0.2773, 0.1016, 0.2773, 0.1016, 0.2773, 0.1016, 0.2773, 0.1016, 0.2773, 0.1016, 0.2773, 0.1016, 0.2773, 0.1016, 0.2773, 0.1016, 0.2773, 0.1016, 0.2773, 0.1016, 0.2773, 0.1016, 0.2773, 0.1016, 0.2773, 0.1016, 0.2773, 0.1016, 0.2773, 0.1016, 0.2773, 0.1016, 0.2773, 0.1016, 0.2773, 0.1016, 0.2773, 0.1016, 0.2773, 0.1016, 0.2773, 0.1016, 0.2773, 0.1016, 0.2773, 0.1016, 0.2773, 0.1016, 0.2773, 0.1016, 0.2773, 0.1016, 0.2773, 0.1016, 0.2773, 0.1016, 0.2773, 0.1016, 0.2773, 0.1016, 0.2773, 0.1016, 0.2773, 0.1016, 0.2773, 0.1016, 0.2773, 0.1016, 0.2773, 0.1016, 0.2773, 0.1016, 0.2773, 0.1016, 0.2773, 0.1016, 0.2773, 0.1114, 0.6514, 0.1114, 0.6514, 0.1114, 0.6514, 0.1114, 0.6514, 0.1114, 0.6514, 0.1114, 0.6514, 0.1114, 0.6514, 0.1114, 0.6514, 0.1114, 0.6514, 0.1114, 0.6514, 0.1114, 0.6514, 0.1114, 0.6514, 0.1114, 0.6514, 0.1114, 0.6514, 0.1114, 0.6514, 0.1114, 0.6514, 0.1114, 0.6514, 0.1114, 0.6514, 0.1114, 0.6514, 0.1114, 0.6514, 0.1114, 0.6514, 0.1114, 0.6514, 0.1114, 0.6514, 0.1114, 0.6514, 0.1114, 0.6514, 0.1114, 0.6514, 0.1114, 0.6514, 0.1114, 0.6514, 0.1114, 0.6514, 0.1114, 0.6514, 0.1114, 0.6514, 0.1114, 0.6514, 0.1016, 0.2773, 0.1016, 0.2773, 0.1016, 0.2773, 0.1016, 0.2773, 0.1016, 0.2773, 0.1016, 0.2773, 0.1016, 0.2773, 0.1016, 0.2773, 0.1016, 0.2773, 0.1016, 0.2773, 0.1016, 0.2773, 0.1016, 0.2773, 0.1016, 0.2773, 0.1016, 0.2773, 0.1016, 0.2773, 0.1016, 0.2773, 0.1016, 0.2773, 0.1016, 0.2773, 0.1016, 0.2773, 0.1016, 0.2773, 0.1016, 0.2773, 0.1016, 0.2773, 0.1016, 0.2773, 0.1016, 0.2773, 0.1016, 0.2773, 0.1016, 0.2773, 0.1016, 0.2773, 0.1016, 0.2773, 0.1016, 0.2773, 0.1016, 0.2773, 0.1016, 0.2773, 0.1016, 0.2773, 0.1016, 0.2773, 0.1016, 0.2773, 0.1016, 0.2773, 0.1016, 0.2773, 0.1016, 0.2773, 0.1016, 0.2773, 0.1016, 0.2773, 0.1016, 0.2773, 0.1016, 0.2773, 0.1016, 0.2773, 0.1016, 0.2773, 0.1016, 0.2773, 0.1016, 0.2773, 0.1016, 0.2773, 0.1016, 0.2773, 0.1016, 0.2773, 0.1016, 0.2773, 0.1016, 0.2773, 0.1016, 0.2773, 0.1016, 0.2773, 0.1016, 0.2773, 0.1016, 0.2773, 0.1016, 0.2773, 0.1016, 0.2773, 0.1016, 0.2773, 0.1016, 0.2773, 0.1016, 0.2773, 0.1016, 0.2773, 0.1016, 0.2773, 0.1016, 0.2773, 0.1016, 0.2773, 0.1016, 0.2773, 0.1016, 0.2773, 0.1016, 0.2773, 0.1016, 0.2773, 0.1016, 0.2773, 0.1016, 0.2773, 0.1016, 0.2773, 0.1016, 0.2773, 0.1016, 0.2773, 0.1016, 0.2773, 0.1016, 0.2773, 0.1016, 0.2773, 0.1016, 0.2773, 0.1016, 0.2773, 0.1016, 0.2773, 0.1016, 0.2773, 0.1016, 0.2773, 0.1016, 0.2773, 0.1016, 0.2773, 0.1016, 0.2773, 0.1016, 0.2773, 0.1016, 0.2773, 0.1016, 0.2773, 0.1016, 0.2773, 0.1016, 0.2773, 0.07449, 0.6686, 0.07449, 0.6686, 0.07449, 0.6686, 0.07449, 0.6686, 0.07449, 0.6686, 0.07449, 0.6686, 0.07449, 0.6686, 0.07449, 0.6686, 0.07449, 0.6686, 0.07449, 0.6686, 0.07449, 0.6686, 0.07449, 0.6686, 0.07449, 0.6686, 0.07449, 0.6686, 0.07449, 0.6686, 0.07449, 0.6686, 0.07449, 0.6686, 0.07449, 0.6686, 0.07449, 0.6686, 0.07449, 0.6686, 0.07449, 0.6686, 0.07449, 0.6686, 0.07449, 0.6686, 0.07449, 0.6686, 0.07449, 0.6686, 0.07449, 0.6686, 0.07449, 0.6686, 0.07449, 0.6686, 0.07449, 0.6686, 0.07449, 0.6686, 0.07449, 0.6686, 0.07449, 0.6686, 0.1016, 0.2773, 0.1016, 0.2773, 0.1016, 0.2773, 0.1016, 0.2773, 0.1016, 0.2773, 0.1016, 0.2773, 0.1016, 0.2773, 0.1016, 0.2773, 0.1016, 0.2773, 0.1016, 0.2773, 0.1016, 0.2773, 0.1016, 0.2773, 0.1016, 0.2773, 0.1016, 0.2773, 0.1016, 0.2773, 0.1016, 0.2773, 0.1016, 0.2773, 0.1016, 0.2773, 0.1016, 0.2773, 0.1016, 0.2773, 0.1016, 0.2773, 0.1016, 0.2773, 0.1016, 0.2773, 0.1016, 0.2773, 0.1089, 0.6366, 0.1089, 0.6366, 0.1089, 0.6366, 0.1089, 0.6366, 0.1089, 0.6366, 0.1089, 0.6366, 0.1089, 0.6366, 0.1089, 0.6366, 0.1089, 0.6366, 0.1089, 0.6366, 0.1089, 0.6366, 0.1089, 0.6366, 0.1089, 0.6366, 0.1089, 0.6366, 0.1089, 0.6366, 0.1089, 0.6366, 0.1089, 0.6366, 0.1089, 0.6366, 0.1089, 0.6366, 0.1089, 0.6366, 0.1089, 0.6366, 0.1089, 0.6366, 0.1089, 0.6366, 0.1089, 0.6366, 0.1089, 0.6366, 0.1089, 0.6366, 0.1089, 0.6366, 0.1089, 0.6366, 0.1089, 0.6366, 0.1089, 0.6366, 0.1089, 0.6366, 0.1089, 0.6366, 0.07449, 0.6686, 0.07449, 0.6686, 0.07449, 0.6686, 0.07449, 0.6686, 0.07449, 0.6686, 0.07449, 0.6686, 0.07449, 0.6686, 0.07449, 0.6686, 0.07449, 0.6686, 0.07449, 0.6686, 0.07449, 0.6686, 0.07449, 0.6686, 0.07449, 0.6686, 0.07449, 0.6686, 0.07449, 0.6686, 0.07449, 0.6686, 0.07449, 0.6686, 0.07449, 0.6686, 0.07449, 0.6686, 0.07449, 0.6686, 0.07449, 0.6686, 0.07449, 0.6686, 0.07449, 0.6686, 0.07449, 0.6686, 0.07449, 0.6686, 0.07449, 0.6686, 0.07449, 0.6686, 0.07449, 0.6686, 0.07449, 0.6686, 0.07449, 0.6686, 0.07449, 0.6686, 0.07449, 0.6686, 0.1016, 0.2773, 0.1016, 0.2773, 0.1016, 0.2773, 0.1016, 0.2773, 0.1016, 0.2773, 0.1016, 0.2773, 0.1016, 0.2773, 0.1016, 0.2773, 0.1016, 0.2773, 0.1016, 0.2773, 0.1016, 0.2773, 0.1016, 0.2773, 0.1016, 0.2773, 0.1016, 0.2773, 0.1016, 0.2773, 0.1016, 0.2773, 0.1016, 0.2773, 0.1016, 0.2773, 0.1016, 0.2773, 0.1016, 0.2773, 0.1016, 0.2773, 0.1016, 0.2773, 0.1016, 0.2773, 0.1016, 0.2773, 0.1016, 0.2773, 0.1016, 0.2773, 0.1016, 0.2773, 0.1016, 0.2773, 0.1016, 0.2773, 0.1016, 0.2773, 0.1016, 0.2773, 0.1016, 0.2773, 0.1016, 0.2773, 0.1016, 0.2773, 0.1016, 0.2773, 0.1016, 0.2773, 0.1016, 0.2773, 0.1016, 0.2773, 0.1016, 0.2773, 0.1016, 0.2773, 0.1016, 0.2773, 0.1016, 0.2773, 0.1016, 0.2773, 0.1016, 0.2773, 0.1016, 0.2773, 0.1016, 0.2773, 0.1016, 0.2773, 0.1016, 0.2773, 0.1016, 0.2773, 0.1016, 0.2773, 0.1016, 0.2773, 0.1016, 0.2773, 0.1016, 0.2773, 0.1016, 0.2773, 0.1016, 0.2773, 0.1016, 0.2773, 0.104, 0.6686, 0.104, 0.6686, 0.104, 0.6686, 0.104, 0.7006, 0.104, 0.7006, 0.104, 0.7006, 0.104, 0.7006, 0.104, 0.7006, 0.104, 0.7006, 0.104, 0.7006, 0.104, 0.7006, 0.104, 0.7006, 0.104, 0.7006, 0.104, 0.7006, 0.104, 0.7006, 0.104, 0.6686, 0.104, 0.6686, 0.104, 0.6686, 0.104, 0.7006, 0.104, 0.7006, 0.104, 0.7006, 0.104, 0.7006, 0.104, 0.7006, 0.104, 0.7006, 0.1016, 0.2773, 0.1016, 0.2773, 0.1016, 0.2773, 0.1016, 0.2773, 0.1016, 0.2773, 0.1016, 0.2773, 0.1016, 0.2773, 0.1016, 0.2773, 0.1016, 0.2773, 0.1016, 0.2773, 0.1016, 0.2773, 0.1016, 0.2773, 0.1016, 0.2773, 0.1016, 0.2773, 0.1016, 0.2773, 0.1016, 0.2773, 0.1016, 0.2773, 0.1016, 0.2773, 0.1016, 0.2773, 0.1016, 0.2773, 0.1016, 0.2773, 0.1016, 0.2773, 0.1016, 0.2773, 0.1016, 0.2773, 0.1016, 0.2773, 0.1016, 0.2773, 0.1016, 0.2773, 0.1016, 0.2773, 0.1016, 0.2773, 0.1016, 0.2773, 0.1016, 0.2773, 0.1016, 0.7203, 0.1016, 0.7203, 0.1016, 0.7203, 0.1016, 0.7203, 0.1016, 0.2773, 0.1016, 0.2773, 0.1016, 0.2773, 0.1016, 0.2773, 0.1016, 0.7203, 0.1016, 0.7203, 0.1016, 0.7203, 0.1016, 0.7203, 0.1016, 0.2773, 0.1016, 0.2773, 0.1016, 0.2773, 0.1016, 0.2773, 0.1016, 0.7203, 0.1016, 0.7203, 0.1016, 0.7203, 0.1016, 0.7203, 0.1016, 0.2773, 0.1016, 0.2773, 0.1016, 0.2773, 0.1016, 0.2773, 0.1016, 0.7203, 0.1016, 0.7203, 0.1016, 0.7203, 0.1016, 0.7203, 0.1016, 0.2773, 0.1016, 0.2773, 0.1016, 0.2773, 0.1016, 0.2773, 0.1016, 0.7203, 0.1016, 0.7203, 0.1016, 0.7203, 0.1016, 0.7203, 0.1016, 0.2773, 0.1016, 0.2773, 0.1016, 0.2773, 0.1016, 0.2773, 0.1016, 0.7203, 0.1016, 0.7203, 0.1016, 0.7203, 0.1016, 0.7203, 0.1016, 0.2773, 0.1016, 0.2773, 0.1016, 0.2773, 0.1016, 0.2773, 0.1016, 0.7203, 0.1016, 0.7203, 0.1016, 0.7203, 0.1016, 0.7203, 0.1016, 0.2773, 0.1016, 0.2773, 0.1016, 0.2773, 0.1016, 0.2773, 0.1016, 0.7203, 0.1016, 0.7203, 0.1016, 0.7203, 0.1016, 0.7203, 0.1016, 0.2773, 0.1016, 0.2773, 0.1016, 0.2773, 0.1016, 0.2773, 0.1016, 0.2773, 0.1016, 0.2773, 0.1016, 0.2773, 0.1016, 0.2773, 0.1016, 0.2773, 0.1016, 0.2773, 0.1016, 0.2773, 0.1016, 0.2773, 0.1016, 0.2773, 0.1016, 0.2773, 0.1016, 0.2773, 0.1016, 0.2773, 0.1016, 0.2773, 0.1016, 0.2773, 0.1016, 0.2773, 0.1016, 0.2773, 0.1016, 0.2773, 0.1016, 0.2773, 0.1016, 0.2773, 0.1016, 0.2773, 0.1016, 0.2773, 0.1016, 0.2773, 0.1016, 0.2773, 0.1016, 0.2773, 0.1016, 0.2773, 0.1016, 0.2773, 0.1016, 0.2773, 0.1016, 0.2773, 0.1016, 0.2773, 0.1016, 0.2773, 0.1016, 0.2773, 0.1016, 0.2773, 0.1016, 0.2773, 0.1016, 0.2773, 0.1016, 0.2773, 0.1016, 0.2773, 0.1016, 0.2773, 0.1016, 0.2773, 0.1016, 0.2773, 0.1016, 0.2773, 0.1016, 0.2773, 0.1016, 0.2773, 0.1016, 0.2773, 0.1016, 0.2773, 0.1016, 0.2773, 0.1016, 0.2773, 0.1016, 0.2773, 0.1016, 0.2773, 0.1016, 0.2773, 0.1016, 0.2773, 0.1016, 0.2773, 0.1016, 0.2773, 0.1016, 0.2773, 0.1016, 0.2773, 0.1016, 0.2773, 0.1016, 0.2773, 0.1016, 0.2773, 0.1016, 0.2773, 0.1016, 0.2773, 0.1016, 0.2773, 0.1089, 0.7104, 0.1089, 0.7104, 0.1089, 0.7104, 0.1089, 0.7104, 0.1089, 0.7104, 0.1089, 0.7104, 0.1089, 0.7104, 0.1089, 0.7104, 0.1089, 0.7104, 0.1089, 0.7104, 0.1089, 0.7104, 0.1089, 0.7104, 0.1089, 0.7104, 0.1089, 0.7104, 0.1089, 0.7104, 0.1089, 0.7104, 0.1089, 0.7104, 0.1089, 0.7104, 0.1089, 0.7104, 0.1089, 0.7104, 0.1089, 0.7104, 0.1089, 0.7104, 0.1089, 0.7104, 0.1089, 0.7104, 0.1089, 0.7104, 0.1089, 0.7104, 0.1089, 0.7104, 0.1089, 0.7104, 0.1089, 0.7104, 0.1089, 0.7104, 0.1089, 0.7104, 0.1089, 0.7104, 0.1016, 0.2773, 0.1016, 0.2773, 0.1016, 0.2773, 0.1016, 0.2773, 0.1016, 0.2773, 0.1016, 0.2773, 0.1016, 0.2773, 0.1016, 0.2773, 0.1016, 0.2773, 0.1016, 0.2773, 0.1016, 0.2773, 0.1016, 0.2773, 0.1016, 0.2773, 0.1016, 0.2773, 0.1016, 0.2773, 0.1016, 0.2773, 0.1016, 0.2773, 0.1016, 0.2773, 0.1016, 0.2773, 0.1016, 0.2773, 0.1016, 0.2773, 0.1016, 0.2773, 0.1016, 0.2773, 0.1016, 0.2773, 0.1188, 0.6785, 0.1188, 0.6785, 0.1188, 0.6785, 0.1237, 0.708, 0.1237, 0.708, 0.1237, 0.708, 0.1188, 0.6785, 0.1188, 0.6785, 0.1188, 0.6785, 0.1016, 0.2773, 0.1016, 0.2773, 0.1016, 0.2773, 0.1188, 0.6785, 0.1188, 0.6785, 0.1188, 0.6785, 0.1188, 0.6785, 0.1188, 0.6785, 0.1188, 0.6785, 0.1188, 0.6785, 0.1188, 0.6785, 0.1188, 0.6785, 0.1016, 0.2773, 0.1016, 0.2773, 0.1016, 0.2773, 0.1016, 0.2773, 0.1016, 0.2773, 0.1016, 0.2773, 0.1016, 0.2773, 0.1016, 0.2773, 0.1016, 0.2773, 0.1016, 0.2773, 0.1016, 0.2773, 0.1016, 0.2773, 0.1016, 0.2773, 0.1016, 0.2773, 0.1016, 0.2773, 0.1016, 0.2773, 0.1016, 0.2773, 0.1016, 0.2773, 0.1016, 0.2773, 0.1016, 0.2773, 0.1016, 0.2773, 0.1016, 0.2773, 0.1016, 0.2773, 0.1016, 0.2773, 0.1016, 0.2773, 0.1016, 0.2773, 0.1016, 0.2773, 0.1016, 0.2773, 0.1016, 0.2773, 0.1016, 0.2773, 0.1016, 0.2773, 0.1016, 0.2773, 0.1016, 0.2773, 0.1016, 0.2773, 0.1016, 0.2773, 0.1016, 0.2773, 0.1016, 0.2773, 0.1016, 0.2773, 0.1016, 0.2773, 0.1016, 0.2773, 0.1016, 0.2773, 0.1016, 0.2773, 0.1016, 0.2773, 0.1016, 0.2773, 0.1016, 0.2773, 0.1016, 0.2773, 0.1016, 0.2773, 0.1016, 0.2773, 0.1016, 0.2773, 0.1016, 0.2773, 0.1016, 0.2773, 0.1016, 0.2773, 0.1016, 0.2773, 0.1016, 0.2773, 0.1016, 0.2773, 0.1016, 0.2773, 0.1016, 0.2773, 0.1016, 0.2773, 0.1016, 0.2773, 0.436, 0.03002, 0.5787, 0.03002, 0.5787, 0.1727, 0.436, 0.03002, 0.5787, 0.03002, 0.5787, 0.1727, 0.436, 0.03002, 0.5787, 0.03002, 0.5787, 0.1727, 0.436, 0.03002, 0.5787, 0.03002, 0.5787, 0.1727, 0.4329, 0.2331, 0.4795, 0.2331, 0.4976, 0.3067, 0.4268, 0.2793, 0.4329, 0.2331, 0.4976, 0.3067, 0.4268, 0.3695, 0.4268, 0.3229, 0.5003, 0.3068, 0.4729, 0.3757, 0.4268, 0.3695, 0.5003, 0.3068, 0.5618, 0.3047, 0.5152, 0.3047, 0.4976, 0.2331, 0.5681, 0.2586, 0.5618, 0.3047, 0.4976, 0.2331, 0.1016, 0.2773, 0.1016, 0.2773, 0.1016, 0.2773, 0.1016, 0.2773, 0.1016, 0.2773, 0.1016, 0.2773, 0.1016, 0.2773, 0.1016, 0.2773, 0.1016, 0.2773, 0.1016, 0.2773, 0.1016, 0.2773, 0.1016, 0.2773, 0.1016, 0.2773, 0.1016, 0.2773, 0.1016, 0.2773, 0.1016, 0.2773, 0.1016, 0.2773, 0.1016, 0.2773, 0.1016, 0.2773, 0.1016, 0.2773, 0.1016, 0.2773, 0.1016, 0.2773, 0.1016, 0.2773, 0.1016, 0.2773, 0.1016, 0.2773, 0.1016, 0.2773, 0.1016, 0.2773, 0.1016, 0.2773, 0.1016, 0.2773, 0.1016, 0.2773, 0.1016, 0.2773, 0.1016, 0.2773, 0.1016, 0.2773, 0.1016, 0.2773, 0.1016, 0.2773, 0.1016, 0.2773, 0.1188, 0.6908, 0.1188, 0.6908, 0.1188, 0.6908, 0.1188, 0.6908, 0.1016, 0.2773, 0.1016, 0.2773, 0.1016, 0.2773, 0.1016, 0.2773, 0.1188, 0.6908, 0.1188, 0.6908, 0.1188, 0.6908, 0.1188, 0.6908, 0.1016, 0.2773, 0.1016, 0.2773, 0.1016, 0.2773, 0.1016, 0.2773, 0.1188, 0.6908, 0.1188, 0.6908, 0.1188, 0.6908, 0.1188, 0.6908, 0.1016, 0.2773, 0.1016, 0.2773, 0.1016, 0.2773, 0.1016, 0.2773, 0.1188, 0.6908, 0.1188, 0.6908, 0.1188, 0.6908, 0.1188, 0.6908, 0.1016, 0.2773, 0.1016, 0.2773, 0.1016, 0.2773, 0.1016, 0.2773, 0.1188, 0.6908, 0.1188, 0.6908, 0.1188, 0.6908, 0.1188, 0.6908, 0.1016, 0.2773, 0.1016, 0.2773, 0.1016, 0.2773, 0.1016, 0.2773, 0.1188, 0.6908, 0.1188, 0.6908, 0.1188, 0.6908, 0.1188, 0.6908, 0.1016, 0.2773, 0.1016, 0.2773, 0.1016, 0.2773, 0.1016, 0.2773, 0.1188, 0.6908, 0.1188, 0.6908, 0.1188, 0.6908, 0.1188, 0.6908, 0.1016, 0.2773, 0.1016, 0.2773, 0.1016, 0.2773, 0.1016, 0.2773, 0.1188, 0.6908, 0.1188, 0.6908, 0.1188, 0.6908, 0.1188, 0.6908, 0.1016, 0.2773, 0.1016, 0.2773, 0.1016, 0.2773, 0.1016, 0.2773, 0.1016, 0.2773, 0.1016, 0.2773, 0.1016, 0.2773, 0.1016, 0.2773, 0.1016, 0.2773, 0.1016, 0.2773, 0.1016, 0.2773, 0.1016, 0.2773, 0.1016, 0.2773, 0.1016, 0.2773, 0.1016, 0.2773, 0.1016, 0.2773, 0.1016, 0.2773, 0.1016, 0.2773, 0.1016, 0.2773, 0.1016, 0.2773, 0.1016, 0.2773, 0.1016, 0.2773, 0.1016, 0.2773, 0.1016, 0.2773, 0.1016, 0.2773, 0.1016, 0.2773, 0.1016, 0.2773, 0.1016, 0.2773, 0.1016, 0.2773, 0.1016, 0.2773, 0.1016, 0.2773, 0.1016, 0.2773, 0.1089, 0.6366, 0.1089, 0.6366, 0.1089, 0.6366, 0.1089, 0.6366, 0.1089, 0.6366, 0.1089, 0.6366, 0.1089, 0.6366, 0.1089, 0.6366, 0.1016, 0.2773, 0.1016, 0.2773, 0.1016, 0.2773, 0.1016, 0.2773, 0.1016, 0.2773, 0.1016, 0.2773, 0.1016, 0.2773, 0.1016, 0.2773, 0.1016, 0.2773, 0.1016, 0.2773, 0.1016, 0.2773, 0.1016, 0.2773, 0.1016, 0.2773, 0.1016, 0.2773, 0.1016, 0.2773, 0.1016, 0.2773, 0.1016, 0.2773, 0.1016, 0.2773, 0.1016, 0.2773, 0.1016, 0.2773, 0.1016, 0.2773, 0.1016, 0.2773, 0.1016, 0.2773, 0.1016, 0.2773, 0.1016, 0.2773, 0.1016, 0.2773, 0.1016, 0.2773, 0.1016, 0.2773, 0.1016, 0.2773, 0.1016, 0.2773, 0.1016, 0.2773, 0.1016, 0.2773, 0.1089, 0.6661, 0.1089, 0.6661, 0.1089, 0.6661, 0.1089, 0.6661, 0.1089, 0.6661, 0.1089, 0.6661, 0.1089, 0.6661, 0.1089, 0.6661, 0.1089, 0.6661, 0.1089, 0.6661, 0.1089, 0.6661, 0.1089, 0.6661, 0.1089, 0.6661, 0.1089, 0.6661, 0.1089, 0.6661, 0.1089, 0.6661, 0.1089, 0.6661, 0.1089, 0.6661, 0.1089, 0.6661, 0.1089, 0.6661, 0.1089, 0.6661, 0.1089, 0.6661, 0.1089, 0.6661, 0.1089, 0.6661, 0.1089, 0.6661, 0.1089, 0.6661, 0.1089, 0.6661, 0.1089, 0.6661, 0.1089, 0.6661, 0.1089, 0.6661, 0.1089, 0.6661, 0.1089, 0.6661, 0.1016, 0.2773, 0.1016, 0.2773, 0.1016, 0.2773, 0.1016, 0.2773, 0.1016, 0.2773, 0.1016, 0.2773, 0.1016, 0.2773, 0.1016, 0.2773, 0.1016, 0.2773, 0.1016, 0.2773, 0.1016, 0.2773, 0.1016, 0.2773, 0.1016, 0.2773, 0.1016, 0.2773, 0.1016, 0.2773, 0.1016, 0.2773, 0.1016, 0.2773, 0.1016, 0.2773, 0.1016, 0.2773, 0.1016, 0.2773, 0.1016, 0.2773, 0.1016, 0.2773, 0.1016, 0.2773, 0.1016, 0.2773])
me_sphere_005.use_remesh_preserve_volume = False
me_sphere_005.use_remesh_preserve_attributes = False
me_sphere_005.use_mirror_vertex_groups = False
me_sphere_005.update()
me_sphere_003 = bpy.data.meshes.new('Sphere.003')
me_sphere_003.from_pydata([(-0.2113, 0.06994, -0.06733), (-0.1823, -1.286e-08, -0.0666), (-0.2113, -0.06994, -0.06733), (-0.2812, -0.09891, -0.06909), (-0.3511, -0.06994, -0.07085), (-0.3801, -1.219e-08, -0.07158), (-0.3511, 0.06994, -0.07085), (-0.2812, 0.09891, -0.06909), (-0.1864, 0.09554, -0.03862), (-0.1468, -8.561e-09, -0.03763), (-0.1864, -0.09554, -0.03862), (-0.2819, -0.1351, -0.04103), (-0.3774, -0.09554, -0.04344), (-0.417, -1.059e-08, -0.04443), (-0.3774, 0.09554, -0.04344), (-0.2819, 0.1351, -0.04103), (0.04017, 0.1399, 0.03807), (0.09762, -1.065e-08, 0.03062), (0.04017, -0.1399, 0.03807), (-0.09855, -0.1978, 0.05605), (-0.2373, -0.1399, 0.07403), (-0.2947, -1.159e-08, 0.08148), (-0.2373, 0.1399, 0.07403), (-0.09855, 0.1978, 0.05605), (0.02577, 0.1305, -0.0001403), (0.07937, -5.027e-09, -0.007089), (0.02577, -0.1305, -0.0001403), (-0.1037, -0.1846, 0.01664), (-0.2331, -0.1305, 0.03341), (-0.2867, -1.14e-08, 0.04036), (-0.2331, 0.1305, 0.03341), (-0.1037, 0.1846, 0.01664), (0.1944, 0.1095, 0.1178), (0.2394, -2.948e-09, 0.1119), (0.1944, -0.1095, 0.1178), (0.08587, -0.1548, 0.1318), (-0.02271, -0.1095, 0.1459), (-0.06768, -1.895e-08, 0.1517), (-0.02271, 0.1095, 0.1459), (0.08587, 0.1548, 0.1318), (0.2032, 0.1247, 0.06677), (0.2544, -5.301e-09, 0.06014), (0.2032, -0.1247, 0.06677), (0.07951, -0.1763, 0.0828), (-0.04413, -0.1247, 0.09883), (-0.09535, -1.377e-08, 0.1055), (-0.04413, 0.1247, 0.09883), (0.07951, 0.1763, 0.0828), (0.3731, 0.03533, 0.1343), (0.3873, 7.619e-10, 0.1309), (0.3731, -0.03533, 0.1343), (0.3387, -0.04996, 0.1423), (0.3043, -0.03533, 0.1504), (0.29, 3.655e-09, 0.1537), (0.3043, 0.03533, 0.1504), (0.3387, 0.04996, 0.1423), (0.4009, 0.07241, 0.09055), (0.4301, 3.975e-09, 0.08371), (0.4009, -0.07241, 0.09055), (0.3304, -0.1024, 0.1071), (0.2599, -0.07241, 0.1236), (0.2307, -4.654e-09, 0.1304), (0.2599, 0.07241, 0.1236), (0.3304, 0.1024, 0.1071), (-0.349, -1.171e-08, -0.09213), (-0.2796, 0.06994, -0.06982), (-0.2506, -1.253e-08, -0.06909), (-0.2796, -0.06994, -0.06982), (-0.3495, -0.09891, -0.07158), (-0.4194, -0.06994, -0.07334), (-0.4484, -1.186e-08, -0.07407), (-0.4194, 0.06994, -0.07334), (-0.3495, 0.09891, -0.07158), (-0.08918, 0.1211, -0.03535), (-0.03903, -4.495e-10, -0.03702), (-0.08918, -0.1211, -0.03535), (-0.2102, -0.1713, -0.03131), (-0.3313, -0.1211, -0.02727), (-0.3815, -7.88e-09, -0.02559), (-0.3313, 0.1211, -0.02727), (-0.2102, 0.1713, -0.03131), (-0.07849, 0.1305, 0.00406), (-0.02446, -6.282e-09, 0.002257), (-0.07849, -0.1305, 0.00406), (-0.2089, -0.1846, 0.008414), (-0.3394, -0.1305, 0.01277), (-0.3934, -7.937e-09, 0.01457), (-0.3394, 0.1305, 0.01277), (-0.2089, 0.1846, 0.008414), (0.1316, 0.1399, 0.02466), (0.189, -8.847e-09, 0.01721), (0.1316, -0.1399, 0.02466), (-0.007145, -0.1978, 0.04264), (-0.1459, -0.1399, 0.06062), (-0.2033, -9.785e-09, 0.06807), (-0.1459, 0.1399, 0.06062), (-0.007145, 0.1978, 0.04264), (0.1229, 0.1247, 0.07565), (0.1741, -6.494e-09, 0.06901), (0.1229, -0.1247, 0.07565), (-0.0007875, -0.1763, 0.09168), (-0.1244, -0.1247, 0.1077), (-0.1756, -1.497e-08, 0.1143), (-0.1244, 0.1247, 0.1077), (-0.0007875, 0.1763, 0.09168), (0.339, 0.1095, 0.07512), (0.3828, 3.599e-09, 0.06321), (0.339, -0.1095, 0.07512), (0.2334, -0.1548, 0.1039), (0.1277, -0.1095, 0.1326), (0.08399, -1.798e-08, 0.1445), (0.1277, 0.1095, 0.1326), (0.2334, 0.1548, 0.1039), (0.3128, 0.07241, 0.1198), (0.3417, 1.855e-10, 0.1119), (0.3128, -0.07241, 0.1198), (0.2429, -0.1024, 0.1388), (0.173, -0.07241, 0.1578), (0.1441, -9.39e-09, 0.1657), (0.173, 0.07241, 0.1578), (0.2429, 0.1024, 0.1388)], [], [(6, 14, 15, 7), (5, 13, 14, 6), (4, 12, 13, 5), (3, 11, 12, 4), (2, 10, 11, 3), (1, 9, 10, 2), (0, 8, 9, 1), (7, 15, 8, 0), (14, 13, 12, 11, 10, 9, 8, 15), (0, 1, 2, 3, 4, 5, 6, 7), (31, 23, 16, 24), (24, 16, 17, 25), (25, 17, 18, 26), (26, 18, 19, 27), (27, 19, 20, 28), (28, 20, 21, 29), (29, 21, 22, 30), (30, 22, 23, 31), (16, 23, 22, 21, 20, 19, 18, 17), (30, 31, 24, 25, 26, 27, 28, 29), (47, 39, 32, 40), (40, 32, 33, 41), (41, 33, 34, 42), (42, 34, 35, 43), (43, 35, 36, 44), (44, 36, 37, 45), (45, 37, 38, 46), (46, 38, 39, 47), (33, 32, 39, 38, 37, 36, 35, 34), (46, 47, 40, 41, 42, 43, 44, 45), (63, 55, 48, 56), (56, 48, 49, 57), (57, 49, 50, 58), (58, 50, 51, 59), (59, 51, 52, 60), (60, 52, 53, 61), (61, 53, 54, 62), (62, 54, 55, 63), (49, 48, 55, 54, 53, 52, 51, 50), (62, 63, 56, 57, 58, 59, 60, 61), (64, 72, 65), (64, 65, 66), (64, 66, 67), (64, 67, 68), (64, 68, 69), (64, 69, 70), (64, 70, 71), (64, 71, 72), (65, 72, 71, 70, 69, 68, 67, 66), (79, 87, 88, 80), (78, 86, 87, 79), (77, 85, 86, 78), (76, 84, 85, 77), (75, 83, 84, 76), (74, 82, 83, 75), (73, 81, 82, 74), (80, 88, 81, 73), (87, 86, 85, 84, 83, 82, 81, 88), (74, 75, 76, 77, 78, 79, 80, 73), (95, 103, 104, 96), (94, 102, 103, 95), (93, 101, 102, 94), (92, 100, 101, 93), (91, 99, 100, 92), (90, 98, 99, 91), (89, 97, 98, 90), (96, 104, 97, 89), (103, 102, 101, 100, 99, 98, 97, 104), (89, 90, 91, 92, 93, 94, 95, 96), (111, 119, 120, 112), (110, 118, 119, 111), (109, 117, 118, 110), (108, 116, 117, 109), (107, 115, 116, 108), (106, 114, 115, 107), (105, 113, 114, 106), (112, 120, 113, 105), (119, 118, 117, 116, 115, 114, 113, 120), (106, 107, 108, 109, 110, 111, 112, 105)])
me_sphere_003.polygons.foreach_set('use_smooth', [True] * 79)
_uv = me_sphere_003.uv_layers.new(name='UVMap')
_uv.uv.foreach_set('vector', [0.8922, 0.314, 0.8922, 0.314, 0.8922, 0.314, 0.8922, 0.314, 0.8922, 0.314, 0.8922, 0.314, 0.8922, 0.314, 0.8922, 0.314, 0.8922, 0.314, 0.8922, 0.314, 0.8922, 0.314, 0.8922, 0.314, 0.8922, 0.314, 0.8922, 0.314, 0.8922, 0.314, 0.8922, 0.314, 0.8922, 0.314, 0.8922, 0.314, 0.8922, 0.314, 0.8922, 0.314, 0.8922, 0.314, 0.8922, 0.314, 0.8922, 0.314, 0.8922, 0.314, 0.8922, 0.314, 0.8922, 0.314, 0.8922, 0.314, 0.8922, 0.314, 0.8922, 0.314, 0.8922, 0.314, 0.8922, 0.314, 0.8922, 0.314, 0.9209, 0.8942, 0.9209, 0.8942, 0.9209, 0.8942, 0.9209, 0.8942, 0.9209, 0.8942, 0.9209, 0.8942, 0.9209, 0.8942, 0.9209, 0.8942, 0.884, 0.9212, 0.884, 0.9212, 0.884, 0.9212, 0.884, 0.9212, 0.884, 0.9212, 0.884, 0.9212, 0.884, 0.9212, 0.884, 0.9212, 0.9046, 0.5403, 0.9046, 0.5403, 0.9046, 0.5403, 0.9046, 0.5403, 0.9046, 0.5403, 0.9046, 0.5403, 0.9046, 0.5403, 0.9046, 0.5403, 0.9046, 0.5403, 0.9046, 0.5403, 0.9046, 0.5403, 0.9046, 0.5403, 0.9046, 0.5403, 0.9046, 0.5403, 0.9046, 0.5403, 0.9046, 0.5403, 0.9046, 0.5403, 0.9046, 0.5403, 0.9046, 0.5403, 0.9046, 0.5403, 0.9046, 0.5403, 0.9046, 0.5403, 0.9046, 0.5403, 0.9046, 0.5403, 0.9046, 0.5403, 0.9046, 0.5403, 0.9046, 0.5403, 0.9046, 0.5403, 0.9046, 0.5403, 0.9046, 0.5403, 0.9046, 0.5403, 0.9046, 0.5403, 0.8546, 0.9015, 0.8546, 0.9015, 0.8546, 0.9015, 0.8546, 0.9015, 0.8546, 0.9015, 0.8546, 0.9015, 0.8546, 0.9015, 0.8546, 0.9015, 0.8841, 0.84, 0.8841, 0.84, 0.8841, 0.84, 0.8841, 0.84, 0.8841, 0.84, 0.8841, 0.84, 0.8841, 0.84, 0.8841, 0.84, 0.9015, 0.7387, 0.9015, 0.7387, 0.9015, 0.7387, 0.9015, 0.7387, 0.9015, 0.7387, 0.9015, 0.7387, 0.9015, 0.7387, 0.9015, 0.7387, 0.9015, 0.7387, 0.9015, 0.7387, 0.9015, 0.7387, 0.9015, 0.7387, 0.9015, 0.7387, 0.9015, 0.7387, 0.9015, 0.7387, 0.9015, 0.7387, 0.9015, 0.7387, 0.9015, 0.7387, 0.9015, 0.7387, 0.9015, 0.7387, 0.9015, 0.7387, 0.9015, 0.7387, 0.9015, 0.7387, 0.9015, 0.7387, 0.9015, 0.7387, 0.9015, 0.7387, 0.9015, 0.7387, 0.9015, 0.7387, 0.9015, 0.7387, 0.9015, 0.7387, 0.9015, 0.7387, 0.9015, 0.7387, 0.8613, 0.8908, 0.8613, 0.8908, 0.8613, 0.8908, 0.8613, 0.8908, 0.8613, 0.8908, 0.8613, 0.8908, 0.8613, 0.8908, 0.8613, 0.8908, 0.8933, 0.9572, 0.8933, 0.9572, 0.8933, 0.9572, 0.8933, 0.9572, 0.8933, 0.9572, 0.8933, 0.9572, 0.8933, 0.9572, 0.8933, 0.9572, 0.886, 0.9248, 0.886, 0.9248, 0.886, 0.9248, 0.886, 0.9248, 0.886, 0.9248, 0.886, 0.9248, 0.886, 0.9248, 0.886, 0.9248, 0.886, 0.9248, 0.886, 0.9248, 0.886, 0.9248, 0.886, 0.9248, 0.886, 0.9248, 0.886, 0.9248, 0.886, 0.9248, 0.886, 0.9248, 0.886, 0.9248, 0.886, 0.9248, 0.886, 0.9248, 0.886, 0.9248, 0.886, 0.9248, 0.886, 0.9248, 0.886, 0.9248, 0.886, 0.9248, 0.886, 0.9248, 0.886, 0.9248, 0.886, 0.9248, 0.886, 0.9248, 0.886, 0.9248, 0.886, 0.9248, 0.886, 0.9248, 0.886, 0.9248, 0.8901, 0.9365, 0.8901, 0.9365, 0.8901, 0.9365, 0.8901, 0.9365, 0.8901, 0.9365, 0.8901, 0.9365, 0.8901, 0.9365, 0.8901, 0.9365, 0.8901, 0.9365, 0.8901, 0.9365, 0.8901, 0.9365, 0.8901, 0.9365, 0.8901, 0.9365, 0.8901, 0.9365, 0.8901, 0.9365, 0.8901, 0.9365, 0.8953, 0.1031, 0.8953, 0.1031, 0.8953, 0.1031, 0.8953, 0.1031, 0.8953, 0.1031, 0.8953, 0.1031, 0.8953, 0.1031, 0.8953, 0.1031, 0.8953, 0.1031, 0.8953, 0.1031, 0.8953, 0.1031, 0.8953, 0.1031, 0.8953, 0.1031, 0.8953, 0.1031, 0.8953, 0.1031, 0.8953, 0.1031, 0.8953, 0.1031, 0.8953, 0.1031, 0.8953, 0.1031, 0.8953, 0.1031, 0.8953, 0.1031, 0.8953, 0.1031, 0.8953, 0.1031, 0.8953, 0.1031, 0.9387, 0.8875, 0.9387, 0.8875, 0.9387, 0.8875, 0.9387, 0.8875, 0.9387, 0.8875, 0.9387, 0.8875, 0.9387, 0.8875, 0.9387, 0.8875, 0.9046, 0.5403, 0.9046, 0.5403, 0.9046, 0.5403, 0.9046, 0.5403, 0.9046, 0.5403, 0.9046, 0.5403, 0.9046, 0.5403, 0.9046, 0.5403, 0.9046, 0.5403, 0.9046, 0.5403, 0.9046, 0.5403, 0.9046, 0.5403, 0.9046, 0.5403, 0.9046, 0.5403, 0.9046, 0.5403, 0.9046, 0.5403, 0.9046, 0.5403, 0.9046, 0.5403, 0.9046, 0.5403, 0.9046, 0.5403, 0.9046, 0.5403, 0.9046, 0.5403, 0.9046, 0.5403, 0.9046, 0.5403, 0.9046, 0.5403, 0.9046, 0.5403, 0.9046, 0.5403, 0.9046, 0.5403, 0.9046, 0.5403, 0.9046, 0.5403, 0.9046, 0.5403, 0.9046, 0.5403, 0.8742, 0.8818, 0.8742, 0.8818, 0.8742, 0.8818, 0.8742, 0.8818, 0.8742, 0.8818, 0.8742, 0.8818, 0.8742, 0.8818, 0.8742, 0.8818, 0.9087, 0.8794, 0.9087, 0.8794, 0.9087, 0.8794, 0.9087, 0.8794, 0.9087, 0.8794, 0.9087, 0.8794, 0.9087, 0.8794, 0.9087, 0.8794, 0.9015, 0.7387, 0.9015, 0.7387, 0.9015, 0.7387, 0.9015, 0.7387, 0.9015, 0.7387, 0.9015, 0.7387, 0.9015, 0.7387, 0.9015, 0.7387, 0.9015, 0.7387, 0.9015, 0.7387, 0.9015, 0.7387, 0.9015, 0.7387, 0.9015, 0.7387, 0.9015, 0.7387, 0.9015, 0.7387, 0.9015, 0.7387, 0.9015, 0.7387, 0.9015, 0.7387, 0.9015, 0.7387, 0.9015, 0.7387, 0.9015, 0.7387, 0.9015, 0.7387, 0.9015, 0.7387, 0.9015, 0.7387, 0.9015, 0.7387, 0.9015, 0.7387, 0.9015, 0.7387, 0.9015, 0.7387, 0.9015, 0.7387, 0.9015, 0.7387, 0.9015, 0.7387, 0.9015, 0.7387, 0.9204, 0.9178, 0.9204, 0.9178, 0.9204, 0.9178, 0.9204, 0.9178, 0.9204, 0.9178, 0.9204, 0.9178, 0.9204, 0.9178, 0.9204, 0.9178, 0.8761, 0.8588, 0.8761, 0.8588, 0.8761, 0.8588, 0.8761, 0.8588, 0.8761, 0.8588, 0.8761, 0.8588, 0.8761, 0.8588, 0.8761, 0.8588, 0.886, 0.9248, 0.886, 0.9248, 0.886, 0.9248, 0.886, 0.9248, 0.886, 0.9248, 0.886, 0.9248, 0.886, 0.9248, 0.886, 0.9248, 0.886, 0.9248, 0.886, 0.9248, 0.886, 0.9248, 0.886, 0.9248, 0.886, 0.9248, 0.886, 0.9248, 0.886, 0.9248, 0.886, 0.9248, 0.886, 0.9248, 0.886, 0.9248, 0.886, 0.9248, 0.886, 0.9248, 0.886, 0.9248, 0.886, 0.9248, 0.886, 0.9248, 0.886, 0.9248, 0.886, 0.9248, 0.886, 0.9248, 0.886, 0.9248, 0.886, 0.9248, 0.886, 0.9248, 0.886, 0.9248, 0.886, 0.9248, 0.886, 0.9248, 0.9319, 0.9365, 0.9319, 0.9365, 0.9319, 0.9365, 0.9319, 0.9365, 0.9319, 0.9365, 0.9319, 0.9365, 0.9319, 0.9365, 0.9319, 0.9365, 0.9319, 0.9365, 0.9319, 0.9365, 0.9319, 0.9365, 0.9319, 0.9365, 0.9319, 0.9365, 0.9319, 0.9365, 0.9319, 0.9365, 0.9319, 0.9365])
me_sphere_003.use_remesh_preserve_volume = False
me_sphere_003.use_remesh_preserve_attributes = False
me_sphere_003.use_mirror_vertex_groups = False
me_sphere_003.update()

# ---- objects
ob_chopped_chiles = bpy.data.objects.new('chopped_chiles', me_circle)
ob_chopped_lettuce = bpy.data.objects.new('chopped_lettuce', me_sphere_023)
ob_chopped_tomato = bpy.data.objects.new('chopped_tomato', me_sphere_005)
ob_chopped_onion = bpy.data.objects.new('chopped_onion', me_sphere_003)
ob_empty = bpy.data.objects.new('Empty', None)

# ---- transforms, parenting, visibility, modifiers, constraints
ob_chopped_chiles.location = (0.2378, 0.05398, 0.3025)
ob_chopped_chiles.rotation_euler = (-1.736e-07, 2.139, 3.923e-08)
ob_chopped_chiles.lineart.crease_threshold = 0.0
ob_chopped_lettuce.location = (-0.3766, 0.02848, 0.2731)
ob_chopped_lettuce.rotation_euler = (-1.094, -2.376, 0.714)
ob_chopped_lettuce.lineart.crease_threshold = 0.0
ob_chopped_tomato.location = (-0.3735, -0.0001205, 0.7216)
ob_chopped_tomato.rotation_euler = (-5.73e-08, 0.5293, -7.706e-08)
ob_chopped_tomato.lineart.crease_threshold = 0.0
ob_chopped_onion.location = (0.6761, -6.397e-08, 0.7215)
ob_chopped_onion.rotation_euler = (3.663e-09, 0.2309, 3.159e-08)
ob_chopped_onion.lineart.crease_threshold = 0.0
ob_empty.location = (0.0, 0.0, 0.0)
ob_empty.rotation_euler = (1.571, 1.192e-07, 1.344e-07)
ob_empty.empty_display_type = 'IMAGE'
ob_empty.empty_image_offset = (-0.5, 0.0)
ob_empty.hide_viewport = True
ob_empty.lineart.crease_threshold = 0.0

# ---- collection membership
col_collection_1.objects.link(ob_chopped_chiles)
col_collection_1.objects.link(ob_chopped_lettuce)
col_collection_1.objects.link(ob_chopped_tomato)
col_collection_1.objects.link(ob_chopped_onion)
col_collection_1.objects.link(ob_empty)

# ---- scene / render settings (as saved in the file)
scene.frame_start = 1; scene.frame_end = 250; scene.frame_set(3)
scene.render.engine = 'BLENDER_EEVEE_NEXT'
scene.render.resolution_percentage = 50
scene.render.dither_intensity = 0.0
scene.cycles.use_denoising = False
scene.cycles.samples = 128
scene.cycles.sampling_pattern = 'TABULATED_SOBOL'
scene.cycles.light_sampling_threshold = 0.0
scene.cycles.use_adaptive_sampling = False
scene.cycles.use_light_tree = False
scene.cycles.blur_glossy = 0.0
scene.cycles.sample_clamp_indirect = 0.0
scene.view_settings.view_transform = 'Standard'
bpy.context.view_layer.update()

# ---- added for rendering (the .blend has no active camera and no usable light): camera, sun
cam_auto = bpy.data.cameras.new('AutoCamera')
cam_auto.lens = 50.0
cam_auto.sensor_width = 36.0
cam_auto.clip_end = 1000.0
ob_auto_camera = bpy.data.objects.new('AutoCamera', cam_auto)
scene.collection.objects.link(ob_auto_camera)
ob_auto_camera.location = (2.35783, -2.59263, 2.36243)
ob_auto_camera.rotation_euler = (1.09748, -7.21219e-08, 0.694738)
scene.camera = ob_auto_camera
light_auto_sun = bpy.data.lights.new('AutoSun', 'SUN')
light_auto_sun.energy = 3.0
light_auto_sun.angle = 0.0523599
ob_auto_sun = bpy.data.objects.new('AutoSun', light_auto_sun)
scene.collection.objects.link(ob_auto_sun)
ob_auto_sun.rotation_euler = (0.872665, 0.174533, 0.523599)
bpy.context.view_layer.update()
